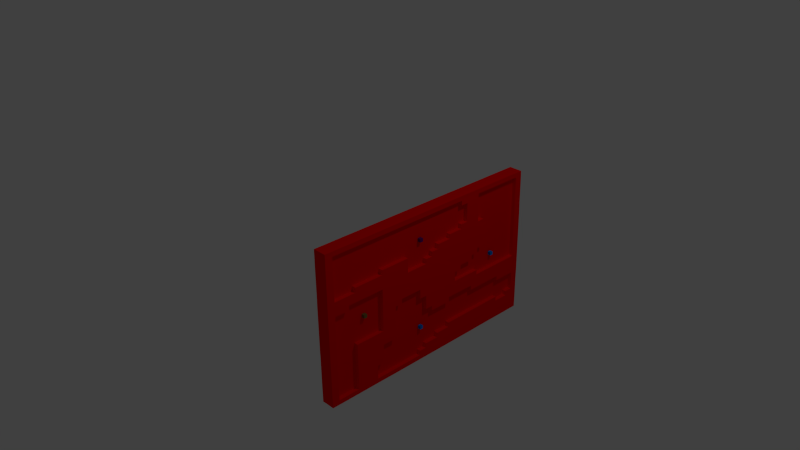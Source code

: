 # Source: firstTest_1.blend  (saved by Blender 2.69.0; exported with 4.5.12 LTS)
import bpy
from mathutils import Matrix  # noqa: F401  (used for matrix-valued properties, if any)

bpy.ops.wm.read_factory_settings(use_empty=True)
scene = bpy.context.scene
scene.name = 'Scene'

# ---- collections
col_collection_1 = bpy.data.collections.new('Collection 1'); scene.collection.children.link(col_collection_1)

# ---- materials (node trees are filled in below, after node groups)
mat_redmars = bpy.data.materials.new('redmars')
mat_redmars.alpha_threshold = 0.0
mat_redmars.use_transparent_shadow = False
mat_redmars.diffuse_color = (0.95, 0.0, 0.0, 1.0)
mat_redmars.roughness = 0.5
mat_redmars.specular_intensity = 0.0
mat_redmars.line_color = (0.0, 0.0, 0.0, 1.0)
mat_sojourner = bpy.data.materials.new('Sojourner')
mat_sojourner.alpha_threshold = 0.0
mat_sojourner.use_transparent_shadow = False
mat_sojourner.diffuse_color = (0.1304, 0.0, 0.15, 1.0)
mat_sojourner.roughness = 0.5
mat_sojourner.specular_intensity = 0.0
mat_sojourner.line_color = (0.0, 0.0, 0.0, 1.0)
mat_spirit = bpy.data.materials.new('Spirit')
mat_spirit.alpha_threshold = 0.0
mat_spirit.use_transparent_shadow = False
mat_spirit.diffuse_color = (0.0, 0.1837, 0.8, 1.0)
mat_spirit.roughness = 0.5
mat_spirit.specular_intensity = 0.0
mat_spirit.line_color = (0.0, 0.0, 0.0, 1.0)
mat_opportunity = bpy.data.materials.new('Opportunity')
mat_opportunity.alpha_threshold = 0.0
mat_opportunity.use_transparent_shadow = False
mat_opportunity.diffuse_color = (0.0, 0.2, 0.8, 1.0)
mat_opportunity.roughness = 0.5
mat_opportunity.specular_intensity = 0.0
mat_opportunity.line_color = (0.0, 0.0, 0.0, 1.0)
mat_curiosity = bpy.data.materials.new('Curiosity')
mat_curiosity.alpha_threshold = 0.0
mat_curiosity.use_transparent_shadow = False
mat_curiosity.diffuse_color = (0.2, 0.1435, 0.03883, 1.0)
mat_curiosity.roughness = 0.5
mat_curiosity.specular_intensity = 0.0
mat_curiosity.line_color = (0.0, 0.0, 0.0, 1.0)

# ---- material node trees

# ---- world
world_world = bpy.data.worlds.new('World'); scene.world = world_world
world_world.color = (0.05088, 0.05088, 0.05088)
world_world.use_sun_shadow = False
world_world.sun_shadow_jitter_overblur = 0.0
world_world.cycles.sampling_method = 'MANUAL'
world_world.cycles.sample_map_resolution = 256

# ---- cameras
cam_camera = bpy.data.cameras.new('Camera')
cam_camera.clip_end = 100.0
cam_camera.lens = 35.0
cam_camera.sensor_width = 32.0
cam_camera.sensor_height = 18.0
cam_camera.ortho_scale = 7.314
cam_camera.dof.focus_distance = 0.0
cam_camera.dof.aperture_fstop = 128.0

# ---- lights
light_lamp = bpy.data.lights.new('Lamp', 'POINT')
light_lamp.transmission_factor = 0.0
light_lamp.cutoff_distance = 30.0
light_lamp.energy = 100.0
light_lamp.shadow_buffer_clip_start = 1.001
light_lamp.shadow_soft_size = 0.1
light_lamp.shadow_maximum_resolution = 0.006
light_lamp.use_absolute_resolution = True
light_lamp.cycles.use_multiple_importance_sampling = False

# ---- meshes
me_cube_008 = bpy.data.meshes.new('Cube.008')
me_cube_008.from_pydata([(1.004, -4.48e-07, 0.5017), (1.003, -0.5014, 0.5014), (1.003, -4.928e-07, 0.7522), (1.003, -0.7518, 0.5009), (1.004, -0.2507, 0.5015), (1.003, -0.5009, 0.7518), (1.002, -0.7513, 0.7513), (1.003, 0.2505, 0.752), (1.003, -0.2505, 0.752), (1.003, -5.151e-07, 0.8772), (1.002, -0.8768, 0.5007), (1.004, -0.1253, 0.5016), (1.003, -0.5012, 0.6266), (1.004, 0.1253, 0.5016), (1.004, -4.255e-07, 0.3763), (1.004, -4.704e-07, 0.6269), (1.003, -0.6266, 0.5012), (1.004, -0.376, 0.5015), (1.002, -0.5007, 0.8768), (1.002, -0.8763, 0.7509), (1.003, -0.6261, 0.7515), (1.003, -0.7515, 0.6261), (1.002, -0.7509, 0.8763), (1.003, 0.1252, 0.7521), (1.003, 0.3757, 0.7519), (1.003, 0.2506, 0.6268), (1.003, 0.2504, 0.877), (1.003, -0.7519, 0.3757), (1.004, -0.2507, 0.3762), (1.003, -0.3757, 0.7519), (1.003, -0.1252, 0.7521), (1.003, -0.2506, 0.6268), (1.003, -0.2504, 0.877), (1.001, -0.8759, 0.8759), (1.003, 0.1252, 0.8771), (1.002, -0.8769, 0.3755), (1.002, -0.3755, 0.8769), (1.002, -0.8766, 0.6258), (1.003, -0.6264, 0.6264), (1.002, -0.6258, 0.8766), (1.004, 0.1253, 0.6269), (1.003, 0.3759, 0.6267), (1.002, 0.3755, 0.8769), (1.004, -0.1254, 0.3762), (1.003, -0.3759, 0.6267), (1.004, -0.1253, 0.6269), (1.003, -0.1252, 0.8771), (1.002, -5.262e-07, 0.9397), (1.002, -0.9392, 0.5006), (1.004, -0.06267, 0.5017), (1.003, -0.5013, 0.564), (1.004, 0.06267, 0.5017), (1.004, -4.367e-07, 0.439), (1.004, -4.592e-07, 0.5643), (1.003, -0.564, 0.5013), (1.004, -0.4387, 0.5014), (1.004, -0.5014, 0.4387), (1.002, -0.5006, 0.9392), (1.001, -0.9387, 0.7507), (1.003, -0.5635, 0.7517), (1.003, -0.7517, 0.5635), (1.002, -0.7511, 0.8138), (1.003, 0.06262, 0.7521), (1.004, 0.2506, 0.5642), (1.003, 0.2504, 0.8145), (1.004, -0.2508, 0.3135), (1.003, -0.4383, 0.7518), (1.003, -0.06262, 0.7521), (1.004, -0.2506, 0.5642), (1.003, -0.2504, 0.8145), (1.003, -5.039e-07, 0.8147), (1.003, -0.8143, 0.5008), (1.004, -0.188, 0.5016), (1.003, -0.5011, 0.6892), (1.004, 0.188, 0.5016), (1.004, -4.816e-07, 0.6896), (1.003, -0.6892, 0.5011), (1.004, -0.3134, 0.5015), (1.003, -0.5008, 0.8143), (1.002, -0.8138, 0.7511), (1.002, -0.6887, 0.7514), (1.002, -0.7514, 0.6887), (1.001, -0.7507, 0.9387), (1.003, 0.1879, 0.752), (1.003, 0.3131, 0.7519), (1.003, 0.2505, 0.6894), (1.002, 0.2503, 0.9395), (1.003, -0.7518, 0.4383), (1.004, -0.2507, 0.4389), (1.003, -0.3131, 0.7519), (1.003, -0.1879, 0.752), (1.003, -0.2505, 0.6894), (1.002, -0.2503, 0.9395), (1.001, -0.9383, 0.8756), (1.002, -0.8134, 0.8761), (1.002, -0.8761, 0.8134), (1.001, -0.8756, 0.9383), (1.003, 0.06259, 0.8772), (1.003, 0.1878, 0.8771), (1.003, 0.1252, 0.8146), (1.002, 0.1251, 0.9396), (1.002, -0.9393, 0.3754), (1.003, -0.8144, 0.3756), (1.002, -0.8769, 0.4381), (1.002, -0.4381, 0.8769), (1.003, -0.3129, 0.877), (1.003, -0.3756, 0.8144), (1.002, -0.3754, 0.9393), (1.002, -0.939, 0.6256), (1.002, -0.814, 0.626), (1.002, -0.8767, 0.5633), (1.002, -0.8764, 0.6883), (1.003, -0.6889, 0.6262), (1.003, -0.5638, 0.6265), (1.003, -0.6265, 0.5638), (1.003, -0.6262, 0.6889), (1.002, -0.6883, 0.8764), (1.002, -0.5633, 0.8767), (1.002, -0.626, 0.814), (1.002, -0.6256, 0.939), (1.004, 0.06265, 0.6269), (1.004, 0.1879, 0.6268), (1.004, 0.1253, 0.5642), (1.003, 0.1253, 0.6895), (1.003, 0.3132, 0.6267), (1.003, 0.3758, 0.6893), (1.003, 0.3129, 0.877), (1.003, 0.3756, 0.8144), (1.003, -0.6266, 0.4385), (1.004, -0.1881, 0.3762), (1.004, -0.06268, 0.3762), (1.004, -0.1254, 0.3135), (1.004, -0.1254, 0.4389), (1.003, -0.4385, 0.6266), (1.003, -0.3132, 0.6267), (1.003, -0.376, 0.5641), (1.003, -0.3758, 0.6893), (1.004, -0.1879, 0.6268), (1.004, -0.06265, 0.6269), (1.004, -0.1253, 0.5642), (1.003, -0.1253, 0.6895), (1.003, -0.1878, 0.8771), (1.003, -0.06259, 0.8772), (1.003, -0.1252, 0.8146), (1.002, -0.1252, 0.9396), (1.001, -0.9381, 0.9381), (1.002, 0.06257, 0.9396), (1.002, -0.9393, 0.438), (1.002, -0.438, 0.9393), (1.004, 0.06268, 0.439), (1.002, -0.9389, 0.6882), (1.003, -0.6888, 0.6888), (1.002, -0.6882, 0.9389), (1.004, 0.06263, 0.6895), (1.003, 0.3132, 0.6893), (1.002, 0.3129, 0.9394), (1.003, -0.6892, 0.4384), (1.004, -0.188, 0.4389), (1.003, -0.4384, 0.6892), (1.003, -0.1879, 0.6894), (1.002, -0.1877, 0.9395), (1.001, -0.9385, 0.8132), (1.002, -0.8136, 0.8136), (1.001, -0.8132, 0.9385), (1.003, 0.0626, 0.8147), (1.003, 0.1878, 0.8146), (1.002, 0.1877, 0.9395), (1.003, -0.8144, 0.4382), (1.003, -0.4382, 0.8144), (1.003, -0.313, 0.8145), (1.002, -0.3129, 0.9394), (1.002, -0.9391, 0.5631), (1.002, -0.8142, 0.5634), (1.002, -0.8139, 0.6885), (1.003, -0.6891, 0.5636), (1.003, -0.5639, 0.5639), (1.003, -0.5636, 0.6891), (1.002, -0.6885, 0.8139), (1.002, -0.5634, 0.8142), (1.002, -0.5631, 0.9391), (1.004, 0.06266, 0.5643), (1.004, 0.188, 0.5642), (1.003, 0.1879, 0.6894), (1.004, 0.3133, 0.5641), (1.003, 0.313, 0.8145), (1.003, -0.564, 0.4386), (1.004, -0.1881, 0.3135), (1.004, -0.06269, 0.3135), (1.004, -0.06268, 0.439), (1.003, -0.4386, 0.564), (1.004, -0.3133, 0.5641), (1.003, -0.3132, 0.6893), (1.004, -0.188, 0.5642), (1.004, -0.06266, 0.5643), (1.004, -0.06263, 0.6895), (1.003, -0.1878, 0.8146), (1.003, -0.0626, 0.8147), (1.002, -0.06258, 0.9396)], [], [(149, 51, 0, 52), (151, 80, 6, 81), (153, 62, 2, 75), (154, 84, 7, 85), (156, 76, 3, 87), (157, 72, 4, 88), (158, 66, 5, 73), (159, 90, 8, 91), (162, 94, 33, 95), (164, 97, 9, 70), (165, 98, 34, 99), (167, 71, 10, 103), (168, 104, 18, 78), (169, 105, 36, 106), (172, 109, 37, 110), (173, 79, 19, 111), (174, 112, 21, 60), (175, 113, 38, 114), (176, 59, 20, 115), (177, 116, 22, 61), (178, 117, 39, 118), (180, 120, 15, 53), (181, 121, 40, 122), (182, 83, 23, 123), (183, 124, 25, 63), (184, 126, 26, 64), (185, 54, 16, 128), (186, 129, 28, 65), (187, 130, 43, 131), (188, 49, 11, 132), (189, 133, 12, 50), (190, 134, 44, 135), (191, 89, 29, 136), (192, 137, 31, 68), (193, 138, 45, 139), (194, 67, 30, 140), (195, 141, 32, 69), (196, 142, 46, 143), (33, 96, 145, 93), (97, 146, 47, 9), (34, 100, 146, 97), (35, 103, 147, 101), (103, 10, 48, 147), (104, 148, 57, 18), (36, 107, 148, 104), (37, 111, 150, 108), (111, 19, 58, 150), (112, 151, 81, 21), (38, 115, 151, 112), (115, 20, 80, 151), (116, 152, 82, 22), (39, 119, 152, 116), (120, 153, 75, 15), (40, 123, 153, 120), (123, 23, 62, 153), (124, 154, 85, 25), (41, 125, 154, 124), (125, 24, 84, 154), (126, 155, 86, 26), (128, 16, 76, 156), (129, 157, 88, 28), (43, 132, 157, 129), (132, 11, 72, 157), (133, 158, 73, 12), (44, 136, 158, 133), (136, 29, 66, 158), (137, 159, 91, 31), (45, 140, 159, 137), (140, 30, 90, 159), (141, 160, 92, 32), (46, 144, 160, 141), (19, 95, 161, 58), (95, 33, 93, 161), (79, 162, 95, 19), (6, 61, 162, 79), (61, 22, 94, 162), (94, 163, 96, 33), (22, 82, 163, 94), (62, 164, 70, 2), (23, 99, 164, 62), (99, 34, 97, 164), (83, 165, 99, 23), (7, 64, 165, 83), (64, 26, 98, 165), (98, 166, 100, 34), (26, 86, 166, 98), (102, 167, 103, 35), (27, 87, 167, 102), (87, 3, 71, 167), (66, 168, 78, 5), (29, 106, 168, 66), (106, 36, 104, 168), (89, 169, 106, 29), (8, 69, 169, 89), (69, 32, 105, 169), (105, 170, 107, 36), (32, 92, 170, 105), (10, 110, 171, 48), (110, 37, 108, 171), (71, 172, 110, 10), (3, 60, 172, 71), (60, 21, 109, 172), (109, 173, 111, 37), (21, 81, 173, 109), (81, 6, 79, 173), (76, 174, 60, 3), (16, 114, 174, 76), (114, 38, 112, 174), (54, 175, 114, 16), (1, 50, 175, 54), (50, 12, 113, 175), (113, 176, 115, 38), (12, 73, 176, 113), (73, 5, 59, 176), (80, 177, 61, 6), (20, 118, 177, 80), (118, 39, 116, 177), (59, 178, 118, 20), (5, 78, 178, 59), (78, 18, 117, 178), (117, 179, 119, 39), (18, 57, 179, 117), (51, 180, 53, 0), (13, 122, 180, 51), (122, 40, 120, 180), (74, 181, 122, 13), (63, 25, 121, 181), (121, 182, 123, 40), (25, 85, 182, 121), (85, 7, 83, 182), (84, 184, 64, 7), (24, 127, 184, 84), (127, 42, 126, 184), (56, 1, 54, 185), (131, 43, 129, 186), (130, 188, 132, 43), (14, 52, 188, 130), (52, 0, 49, 188), (55, 189, 50, 1), (17, 135, 189, 55), (135, 44, 133, 189), (77, 190, 135, 17), (4, 68, 190, 77), (68, 31, 134, 190), (134, 191, 136, 44), (31, 91, 191, 134), (91, 8, 89, 191), (72, 192, 68, 4), (11, 139, 192, 72), (139, 45, 137, 192), (49, 193, 139, 11), (0, 53, 193, 49), (53, 15, 138, 193), (138, 194, 140, 45), (15, 75, 194, 138), (75, 2, 67, 194), (90, 195, 69, 8), (30, 143, 195, 90), (143, 46, 141, 195), (67, 196, 143, 30), (2, 70, 196, 67), (70, 9, 142, 196), (142, 197, 144, 46), (9, 47, 197, 142)])
me_cube_008.materials.append(mat_redmars)
me_cube_008.use_remesh_preserve_volume = False
me_cube_008.use_remesh_preserve_attributes = False
me_cube_008.use_mirror_vertex_groups = False
me_cube_008.update()
me_cube_007 = bpy.data.meshes.new('Cube.007')
me_cube_007.from_pydata([(1.004, 0.5017, 4.372e-10), (1.003, 0.7522, 4.608e-10), (1.005, 0.2509, 3.845e-10), (1.003, 0.7518, 0.5009), (1.003, 0.5009, 0.7518), (1.003, 0.752, 0.2505), (1.002, 0.7513, 0.7513), (1.003, 0.8772, 4.509e-10), (1.002, 0.8768, 0.5007), (1.004, 0.5016, 0.1253), (1.003, 0.5012, 0.6266), (1.004, 0.6269, 4.49e-10), (1.004, 0.3763, 4.109e-10), (1.004, 0.5016, -0.1253), (1.003, 0.6266, 0.5012), (1.002, 0.5007, 0.8768), (1.004, 0.2508, -0.1254), (1.003, 0.7521, -0.1252), (1.003, 0.6268, 0.2506), (1.003, 0.877, 0.2504), (1.003, 0.7521, 0.1252), (1.003, 0.7519, 0.3757), (1.003, 0.6261, 0.7515), (1.002, 0.8763, 0.7509), (1.003, 0.7515, 0.6261), (1.002, 0.7509, 0.8763), (1.004, 0.6269, -0.1253), (1.003, 0.6267, 0.3759), (1.002, 0.6258, 0.8766), (1.004, 0.3762, -0.1254), (1.003, 0.8771, -0.1252), (1.004, 0.6269, 0.1253), (1.003, 0.8771, 0.1252), (1.002, 0.8769, 0.3755), (1.003, 0.6264, 0.6264), (1.002, 0.8766, 0.6258), (1.001, 0.8759, 0.8759), (1.002, 0.9397, 4.461e-10), (1.002, 0.9392, 0.5006), (1.004, 0.5017, 0.06267), (1.003, 0.5013, 0.564), (1.004, 0.5643, 4.431e-10), (1.004, 0.439, 4.24e-10), (1.004, 0.5017, -0.06267), (1.003, 0.564, 0.5013), (1.002, 0.5006, 0.9392), (1.003, 0.752, -0.1879), (1.004, 0.5642, 0.2506), (1.002, 0.9395, 0.2503), (1.003, 0.7521, 0.06262), (1.003, 0.7519, 0.3131), (1.003, 0.5635, 0.7517), (1.001, 0.9387, 0.7507), (1.003, 0.7517, 0.5635), (1.002, 0.7511, 0.8138), (1.003, 0.8147, 4.558e-10), (1.003, 0.8143, 0.5008), (1.004, 0.5016, 0.188), (1.003, 0.5011, 0.6892), (1.004, 0.6896, 4.549e-10), (1.004, 0.3136, 3.977e-10), (1.004, 0.5016, -0.188), (1.003, 0.6892, 0.5011), (1.003, 0.5008, 0.8143), (1.004, 0.2508, -0.06269), (1.003, 0.7521, -0.06262), (1.003, 0.6894, 0.2505), (1.003, 0.8145, 0.2504), (1.003, 0.752, 0.1879), (1.003, 0.7518, 0.4383), (1.002, 0.6887, 0.7514), (1.002, 0.8138, 0.7511), (1.002, 0.7514, 0.6887), (1.001, 0.7507, 0.9387), (1.004, 0.5642, -0.1253), (1.003, 0.6895, -0.1253), (1.004, 0.6268, -0.1879), (1.004, 0.6269, -0.06265), (1.003, 0.5641, 0.376), (1.003, 0.6893, 0.3758), (1.003, 0.6267, 0.3132), (1.003, 0.6266, 0.4385), (1.002, 0.5633, 0.8767), (1.002, 0.6883, 0.8764), (1.002, 0.626, 0.814), (1.002, 0.6256, 0.939), (1.004, 0.3135, -0.1254), (1.004, 0.4389, -0.1254), (1.004, 0.3762, -0.06268), (1.003, 0.8146, -0.1252), (1.002, 0.9396, -0.1251), (1.003, 0.8771, -0.1878), (1.003, 0.8772, -0.06259), (1.004, 0.4389, 0.1254), (1.004, 0.3762, 0.06268), (1.004, 0.5642, 0.1253), (1.003, 0.6895, 0.1253), (1.004, 0.6269, 0.06265), (1.004, 0.6268, 0.1879), (1.003, 0.8146, 0.1252), (1.002, 0.9396, 0.1251), (1.003, 0.8772, 0.06259), (1.003, 0.8771, 0.1878), (1.003, 0.8144, 0.3756), (1.002, 0.9393, 0.3754), (1.003, 0.877, 0.3129), (1.002, 0.8769, 0.4381), (1.003, 0.5638, 0.6265), (1.003, 0.6889, 0.6262), (1.003, 0.6265, 0.5638), (1.003, 0.6262, 0.6889), (1.002, 0.814, 0.626), (1.002, 0.939, 0.6256), (1.002, 0.8767, 0.5633), (1.002, 0.8764, 0.6883), (1.002, 0.8134, 0.8761), (1.001, 0.9383, 0.8756), (1.002, 0.8761, 0.8134), (1.001, 0.8756, 0.9383), (1.004, 0.5643, -0.06266), (1.003, 0.564, 0.4386), (1.002, 0.5631, 0.9391), (1.004, 0.3135, -0.06269), (1.003, 0.8147, -0.0626), (1.004, 0.5642, 0.188), (1.003, 0.8146, 0.1878), (1.003, 0.8144, 0.4382), (1.003, 0.5636, 0.6891), (1.002, 0.8139, 0.6885), (1.001, 0.8132, 0.9385), (1.004, 0.5642, -0.188), (1.003, 0.6894, -0.1879), (1.004, 0.6895, -0.06263), (1.004, 0.5641, 0.3133), (1.003, 0.6893, 0.3132), (1.003, 0.6892, 0.4384), (1.002, 0.5634, 0.8142), (1.002, 0.6885, 0.8139), (1.002, 0.6882, 0.9389), (1.004, 0.439, -0.06268), (1.003, 0.8146, -0.1878), (1.002, 0.9395, -0.1877), (1.002, 0.9396, -0.06257), (1.004, 0.3135, 0.06269), (1.004, 0.439, 0.06268), (1.004, 0.5643, 0.06266), (1.004, 0.6895, 0.06263), (1.003, 0.6894, 0.1879), (1.003, 0.8147, 0.0626), (1.002, 0.9396, 0.06257), (1.002, 0.9395, 0.1877), (1.003, 0.8145, 0.313), (1.002, 0.9394, 0.3129), (1.002, 0.9393, 0.438), (1.003, 0.5639, 0.5639), (1.003, 0.6891, 0.5636), (1.003, 0.6888, 0.6888), (1.002, 0.8142, 0.5634), (1.002, 0.9391, 0.5631), (1.002, 0.9389, 0.6882), (1.002, 0.8136, 0.8136), (1.001, 0.9385, 0.8132), (1.001, 0.9381, 0.9381)], [], [(119, 41, 0, 43), (122, 60, 2, 64), (123, 55, 1, 65), (125, 67, 5, 68), (126, 56, 3, 69), (127, 51, 4, 58), (128, 71, 6, 72), (130, 74, 13, 61), (131, 75, 26, 76), (132, 59, 11, 77), (134, 79, 27, 80), (135, 62, 14, 81), (136, 82, 15, 63), (137, 83, 28, 84), (139, 42, 12, 88), (140, 89, 17, 46), (141, 90, 30, 91), (142, 37, 7, 92), (145, 95, 9, 39), (146, 96, 31, 97), (147, 66, 18, 98), (148, 99, 20, 49), (149, 100, 32, 101), (150, 48, 19, 102), (151, 103, 21, 50), (152, 104, 33, 105), (153, 38, 8, 106), (154, 107, 10, 40), (155, 108, 34, 109), (156, 70, 22, 110), (157, 111, 24, 53), (158, 112, 35, 113), (159, 52, 23, 114), (160, 115, 25, 54), (161, 116, 36, 117), (74, 119, 43, 13), (26, 77, 119, 74), (77, 11, 41, 119), (27, 81, 120, 78), (81, 14, 44, 120), (82, 121, 45, 15), (28, 85, 121, 82), (86, 122, 64, 16), (29, 88, 122, 86), (88, 12, 60, 122), (89, 123, 65, 17), (30, 92, 123, 89), (92, 7, 55, 123), (95, 124, 57, 9), (31, 98, 124, 95), (98, 18, 47, 124), (99, 125, 68, 20), (32, 102, 125, 99), (102, 19, 67, 125), (103, 126, 69, 21), (33, 106, 126, 103), (106, 8, 56, 126), (107, 127, 58, 10), (34, 110, 127, 107), (110, 22, 51, 127), (111, 128, 72, 24), (35, 114, 128, 111), (114, 23, 71, 128), (115, 129, 73, 25), (36, 118, 129, 115), (76, 26, 74, 130), (46, 17, 75, 131), (75, 132, 77, 26), (17, 65, 132, 75), (65, 1, 59, 132), (18, 80, 133, 47), (80, 27, 78, 133), (66, 134, 80, 18), (5, 50, 134, 66), (50, 21, 79, 134), (79, 135, 81, 27), (21, 69, 135, 79), (69, 3, 62, 135), (51, 136, 63, 4), (22, 84, 136, 51), (84, 28, 82, 136), (70, 137, 84, 22), (6, 54, 137, 70), (54, 25, 83, 137), (83, 138, 85, 28), (25, 73, 138, 83), (87, 139, 88, 29), (13, 43, 139, 87), (43, 0, 42, 139), (91, 30, 89, 140), (90, 142, 92, 30), (12, 94, 143, 60), (42, 144, 94, 12), (0, 39, 144, 42), (39, 9, 93, 144), (41, 145, 39, 0), (11, 97, 145, 41), (97, 31, 95, 145), (59, 146, 97, 11), (1, 49, 146, 59), (49, 20, 96, 146), (96, 147, 98, 31), (20, 68, 147, 96), (68, 5, 66, 147), (55, 148, 49, 1), (7, 101, 148, 55), (101, 32, 99, 148), (37, 149, 101, 7), (100, 150, 102, 32), (67, 151, 50, 5), (19, 105, 151, 67), (105, 33, 103, 151), (48, 152, 105, 19), (104, 153, 106, 33), (14, 109, 154, 44), (109, 34, 107, 154), (62, 155, 109, 14), (3, 53, 155, 62), (53, 24, 108, 155), (108, 156, 110, 34), (24, 72, 156, 108), (72, 6, 70, 156), (56, 157, 53, 3), (8, 113, 157, 56), (113, 35, 111, 157), (38, 158, 113, 8), (112, 159, 114, 35), (71, 160, 54, 6), (23, 117, 160, 71), (117, 36, 115, 160), (52, 161, 117, 23), (116, 162, 118, 36)])
me_cube_007.materials.append(mat_redmars)
me_cube_007.use_remesh_preserve_volume = False
me_cube_007.use_remesh_preserve_attributes = False
me_cube_007.use_mirror_vertex_groups = False
me_cube_007.update()
me_cube_006 = bpy.data.meshes.new('Cube.006')
me_cube_006.from_pydata([(1.004, -2.091e-07, -0.5017), (1.003, -0.5014, -0.5014), (1.003, 0.5014, -0.5014), (1.003, -1.345e-07, -0.7522), (1.005, -0.2509, 2.479e-10), (1.004, -0.2507, -0.5015), (1.003, -0.5009, -0.7518), (1.004, 0.2507, -0.5015), (1.003, 0.7518, -0.5009), (1.003, -0.2505, -0.752), (1.004, -0.2508, -0.2508), (1.002, 0.7513, -0.7513), (1.005, -0.1254, 2.899e-10), (1.004, -0.1253, -0.5016), (1.002, -0.5007, -0.8768), (1.004, 0.1253, -0.5016), (1.002, 0.8768, -0.5007), (1.004, 0.5015, -0.376), (1.004, -1.718e-07, -0.6269), (1.004, -2.463e-07, -0.3763), (1.004, -0.376, -0.5015), (1.003, -0.5012, -0.6266), (1.004, 0.376, -0.5015), (1.003, 0.6266, -0.5012), (1.003, 0.5012, -0.6266), (1.004, 0.2507, -0.3762), (1.003, -0.3757, -0.7519), (1.003, -0.1252, -0.7521), (1.003, -0.2504, -0.877), (1.003, -0.2506, -0.6268), (1.004, -0.3762, -0.2507), (1.004, -0.1254, -0.2508), (1.004, -0.2507, -0.3762), (1.004, -0.2508, -0.1254), (1.003, 0.1252, -0.7521), (1.003, 0.2506, -0.6268), (1.002, 0.8763, -0.7509), (1.003, 0.7515, -0.6261), (1.003, 0.7519, -0.3757), (1.003, -0.3759, -0.6267), (1.004, -0.3762, -0.1254), (1.004, 0.1253, -0.6269), (1.003, 0.6264, -0.6264), (1.004, 0.1254, -0.3762), (1.004, 0.3761, -0.3761), (1.002, -0.3755, -0.8769), (1.003, -0.1252, -0.8771), (1.004, -0.1253, -0.6269), (1.004, -0.3761, -0.3761), (1.004, -0.1254, -0.3762), (1.005, -0.1254, -0.1254), (1.003, 0.3759, -0.6267), (1.002, 0.8766, -0.6258), (1.003, 0.6267, -0.3759), (1.004, -0.06267, -0.5017), (1.002, -0.5006, -0.9392), (1.004, 0.06267, -0.5017), (1.002, 0.9392, -0.5006), (1.004, 0.5014, -0.4387), (1.004, -1.904e-07, -0.5643), (1.004, -2.277e-07, -0.439), (1.004, -0.4387, -0.5014), (1.003, -0.5013, -0.564), (1.004, 0.4387, -0.5014), (1.003, 0.564, -0.5013), (1.003, 0.5013, -0.564), (1.004, 0.2507, -0.4389), (1.003, -0.5635, -0.7517), (1.003, -0.4383, -0.7518), (1.003, -0.06262, -0.7521), (1.002, -0.2503, -0.9395), (1.003, -0.2505, -0.6894), (1.004, -0.06269, -0.2508), (1.004, -0.2507, -0.4389), (1.004, -0.2508, -0.1881), (1.003, 0.06262, -0.7521), (1.003, 0.2505, -0.6894), (1.002, 0.7514, -0.6887), (1.003, 0.7518, -0.4383), (1.003, -1.158e-07, -0.8147), (1.005, -0.1881, 2.689e-10), (1.004, -0.188, -0.5016), (1.003, -0.5008, -0.8143), (1.004, 0.188, -0.5016), (1.003, 0.8143, -0.5008), (1.004, -1.531e-07, -0.6896), (1.004, -0.3136, 2.269e-10), (1.004, -2.65e-07, -0.3136), (1.004, -0.3134, -0.5015), (1.003, -0.5011, -0.6892), (1.004, 0.3134, -0.5015), (1.003, 0.6892, -0.5011), (1.003, 0.5011, -0.6892), (1.004, 0.2508, -0.3135), (1.003, -0.3131, -0.7519), (1.003, -0.1879, -0.752), (1.003, -0.2504, -0.8145), (1.004, -0.2506, -0.5642), (1.004, -0.3135, -0.2508), (1.004, -0.1881, -0.2508), (1.004, -0.2508, -0.3135), (1.004, -0.2508, -0.06269), (1.003, 0.1879, -0.752), (1.004, 0.2506, -0.5642), (1.002, 0.8138, -0.7511), (1.003, 0.7517, -0.5635), (1.003, -0.4385, -0.6266), (1.003, -0.3132, -0.6267), (1.003, -0.3758, -0.6893), (1.003, -0.376, -0.5641), (1.004, -0.3135, -0.1254), (1.004, -0.3762, -0.1881), (1.004, -0.3762, -0.06268), (1.004, 0.06265, -0.6269), (1.004, 0.1879, -0.6268), (1.003, 0.1253, -0.6895), (1.004, 0.1253, -0.5642), (1.003, 0.5638, -0.6265), (1.003, 0.6889, -0.6262), (1.003, 0.6262, -0.6889), (1.003, 0.6265, -0.5638), (1.004, 0.06268, -0.3762), (1.004, 0.1881, -0.3762), (1.004, 0.1254, -0.4389), (1.004, 0.3134, -0.3761), (1.004, 0.4388, -0.3761), (1.004, 0.3761, -0.4388), (1.004, 0.3761, -0.3134), (1.002, -0.5633, -0.8767), (1.002, -0.4381, -0.8769), (1.003, -0.3129, -0.877), (1.002, -0.3754, -0.9393), (1.003, -0.3756, -0.8144), (1.003, -0.1878, -0.8771), (1.003, -0.1252, -0.8146), (1.004, -0.1879, -0.6268), (1.004, -0.06265, -0.6269), (1.003, -0.1253, -0.6895), (1.004, -0.1253, -0.5642), (1.004, -0.3134, -0.3761), (1.004, -0.3761, -0.4388), (1.004, -0.3761, -0.3134), (1.004, -0.1881, -0.3762), (1.004, -0.06268, -0.3762), (1.004, -0.1254, -0.4389), (1.004, -0.1254, -0.3135), (1.004, -0.1881, -0.1254), (1.005, -0.0627, -0.1254), (1.004, -0.1254, -0.1881), (1.005, -0.1254, -0.0627), (1.003, 0.3132, -0.6267), (1.003, 0.4385, -0.6266), (1.003, 0.3758, -0.6893), (1.003, 0.376, -0.5641), (1.002, 0.814, -0.626), (1.002, 0.939, -0.6256), (1.002, 0.8764, -0.6883), (1.002, 0.8767, -0.5633), (1.003, 0.5641, -0.376), (1.003, 0.6893, -0.3758), (1.003, 0.6266, -0.4385), (1.002, 0.8769, -0.4381), (1.003, -0.4386, -0.564), (1.004, 0.06266, -0.5643), (1.003, 0.5639, -0.5639), (1.004, 0.3134, -0.3134), (1.003, -0.4382, -0.8144), (1.003, -0.1878, -0.8146), (1.004, -0.188, -0.5642), (1.004, -0.1881, -0.3135), (1.005, -0.1881, -0.0627), (1.003, 0.0626, -0.8147), (1.004, 0.3133, -0.5641), (1.002, 0.8142, -0.5634), (1.003, -0.4384, -0.6892), (1.003, -0.3132, -0.6893), (1.004, -0.3133, -0.5641), (1.004, -0.3135, -0.1881), (1.004, -0.3135, -0.06269), (1.004, 0.06263, -0.6895), (1.003, 0.1879, -0.6894), (1.004, 0.188, -0.5642), (1.003, 0.5636, -0.6891), (1.003, 0.6888, -0.6888), (1.003, 0.6891, -0.5636), (1.004, 0.06268, -0.439), (1.004, 0.188, -0.4389), (1.004, 0.1881, -0.3135), (1.004, 0.3134, -0.4388), (1.004, 0.4388, -0.4388), (1.004, 0.4388, -0.3134), (1.002, -0.5631, -0.9391), (1.002, -0.5634, -0.8142), (1.002, -0.438, -0.9393), (1.002, -0.3129, -0.9394), (1.003, -0.313, -0.8145), (1.002, -0.1877, -0.9395), (1.003, -0.0626, -0.8147), (1.003, -0.1879, -0.6894), (1.004, -0.06263, -0.6895), (1.004, -0.06266, -0.5643), (1.004, -0.3134, -0.4388), (1.004, -0.3134, -0.3134), (1.004, -0.188, -0.4389), (1.004, -0.06268, -0.439), (1.004, -0.06269, -0.3135), (1.004, -0.1881, -0.1881), (1.005, -0.0627, -0.1881), (1.003, 0.3132, -0.6893), (1.003, 0.4384, -0.6892), (1.003, 0.4386, -0.564), (1.002, 0.8139, -0.6885), (1.002, 0.9389, -0.6882), (1.002, 0.9391, -0.5631), (1.003, 0.564, -0.4386), (1.003, 0.6892, -0.4384), (1.003, 0.8144, -0.4382), (1.002, 0.9393, -0.438)], [], [(162, 61, 1, 62), (163, 56, 0, 59), (164, 64, 2, 65), (166, 68, 6, 82), (167, 95, 9, 96), (168, 81, 5, 97), (169, 99, 10, 100), (170, 80, 4, 101), (171, 75, 3, 79), (172, 90, 7, 103), (173, 84, 8, 105), (174, 106, 21, 89), (175, 107, 39, 108), (176, 88, 20, 109), (177, 110, 40, 111), (179, 113, 18, 85), (180, 114, 41, 115), (181, 83, 15, 116), (182, 117, 24, 92), (183, 118, 42, 119), (184, 91, 23, 120), (185, 121, 19, 60), (186, 122, 43, 123), (188, 124, 25, 66), (189, 125, 44, 126), (193, 129, 14, 55), (194, 130, 45, 131), (195, 94, 26, 132), (196, 133, 28, 70), (197, 69, 27, 134), (198, 135, 29, 71), (199, 136, 47, 137), (200, 54, 13, 138), (201, 139, 48, 140), (202, 98, 30, 141), (203, 142, 32, 73), (204, 143, 49, 144), (205, 72, 31, 145), (206, 146, 33, 74), (207, 147, 50, 148), (208, 150, 35, 76), (209, 151, 51, 152), (210, 63, 22, 153), (211, 154, 37, 77), (212, 155, 52, 156), (213, 57, 16, 157), (214, 158, 17, 58), (215, 159, 53, 160), (106, 162, 62, 21), (39, 109, 162, 106), (109, 20, 61, 162), (113, 163, 59, 18), (41, 116, 163, 113), (116, 15, 56, 163), (117, 164, 65, 24), (42, 120, 164, 117), (120, 23, 64, 164), (124, 165, 93, 25), (44, 127, 165, 124), (129, 166, 82, 14), (45, 132, 166, 129), (132, 26, 68, 166), (133, 167, 96, 28), (46, 134, 167, 133), (134, 27, 95, 167), (135, 168, 97, 29), (47, 138, 168, 135), (138, 13, 81, 168), (142, 169, 100, 32), (49, 145, 169, 142), (145, 31, 99, 169), (146, 170, 101, 33), (50, 149, 170, 146), (149, 12, 80, 170), (150, 172, 103, 35), (51, 153, 172, 150), (153, 22, 90, 172), (154, 173, 105, 37), (52, 157, 173, 154), (157, 16, 84, 173), (68, 174, 89, 6), (26, 108, 174, 68), (108, 39, 106, 174), (94, 175, 108, 26), (9, 71, 175, 94), (71, 29, 107, 175), (107, 176, 109, 39), (29, 97, 176, 107), (97, 5, 88, 176), (98, 177, 111, 30), (10, 74, 177, 98), (74, 33, 110, 177), (110, 178, 112, 40), (33, 101, 178, 110), (101, 4, 86, 178), (75, 179, 85, 3), (34, 115, 179, 75), (115, 41, 113, 179), (102, 180, 115, 34), (76, 35, 114, 180), (114, 181, 116, 41), (35, 103, 181, 114), (103, 7, 83, 181), (119, 42, 117, 182), (77, 37, 118, 183), (118, 184, 120, 42), (37, 105, 184, 118), (105, 8, 91, 184), (56, 185, 60, 0), (15, 123, 185, 56), (123, 43, 121, 185), (83, 186, 123, 15), (7, 66, 186, 83), (66, 25, 122, 186), (25, 93, 187, 122), (90, 188, 66, 7), (22, 126, 188, 90), (126, 44, 124, 188), (63, 189, 126, 22), (2, 58, 189, 63), (58, 17, 125, 189), (125, 190, 127, 44), (55, 14, 128, 191), (14, 82, 192, 128), (82, 6, 67, 192), (131, 45, 129, 193), (70, 28, 130, 194), (130, 195, 132, 45), (28, 96, 195, 130), (96, 9, 94, 195), (79, 3, 69, 197), (95, 198, 71, 9), (27, 137, 198, 95), (137, 47, 135, 198), (69, 199, 137, 27), (3, 85, 199, 69), (85, 18, 136, 199), (136, 200, 138, 47), (18, 59, 200, 136), (59, 0, 54, 200), (88, 201, 140, 20), (5, 73, 201, 88), (73, 32, 139, 201), (139, 202, 141, 48), (32, 100, 202, 139), (100, 10, 98, 202), (81, 203, 73, 5), (13, 144, 203, 81), (144, 49, 142, 203), (54, 204, 144, 13), (0, 60, 204, 54), (60, 19, 143, 204), (143, 205, 145, 49), (19, 87, 205, 143), (99, 206, 74, 10), (31, 148, 206, 99), (148, 50, 146, 206), (72, 207, 148, 31), (152, 51, 150, 208), (92, 24, 151, 209), (151, 210, 153, 51), (24, 65, 210, 151), (65, 2, 63, 210), (104, 211, 77, 11), (36, 156, 211, 104), (156, 52, 154, 211), (155, 213, 157, 52), (64, 214, 58, 2), (23, 160, 214, 64), (160, 53, 158, 214), (91, 215, 160, 23), (8, 78, 215, 91), (78, 38, 159, 215), (84, 216, 78, 8), (16, 161, 216, 84), (57, 217, 161, 16)])
me_cube_006.materials.append(mat_redmars)
me_cube_006.use_remesh_preserve_volume = False
me_cube_006.use_remesh_preserve_attributes = False
me_cube_006.use_mirror_vertex_groups = False
me_cube_006.update()
me_cube_005 = bpy.data.meshes.new('Cube.005')
me_cube_005.from_pydata([(1.004, -0.5017, 1.636e-10), (1.003, -0.7522, 8.52e-11), (1.004, -0.5015, 0.2507), (1.003, -0.7518, -0.5009), (1.004, -0.5015, -0.2507), (1.003, -0.752, -0.2505), (1.003, -0.752, 0.2505), (1.002, -0.7513, -0.7513), (1.003, -0.8772, 4.576e-11), (1.004, -0.5016, 0.1253), (1.002, -0.8768, -0.5007), (1.004, -0.6269, 1.246e-10), (1.004, -0.5016, -0.1253), (1.003, -0.877, -0.2504), (1.003, -0.6268, -0.2506), (1.003, -0.7519, -0.3757), (1.003, -0.7521, -0.1252), (1.003, -0.6268, 0.2506), (1.003, -0.7521, 0.1252), (1.002, -0.8763, -0.7509), (1.002, -0.7509, -0.8763), (1.003, -0.7515, -0.6261), (1.003, -0.8771, -0.1252), (1.002, -0.8766, -0.6258), (1.002, -0.8769, -0.3755), (1.004, -0.6269, -0.1253), (1.003, -0.8771, 0.1252), (1.004, -0.6269, 0.1253), (1.001, -0.8759, -0.8759), (1.002, -0.9397, 2.6e-11), (1.004, -0.5017, 0.06267), (1.002, -0.9392, -0.5006), (1.004, -0.5643, 1.442e-10), (1.004, -0.5017, -0.06267), (1.002, -0.9395, -0.2503), (1.004, -0.5642, -0.2506), (1.003, -0.7518, -0.4383), (1.003, -0.752, -0.1879), (1.004, -0.5642, 0.2506), (1.003, -0.7521, 0.06262), (1.001, -0.9387, -0.7507), (1.001, -0.7507, -0.9387), (1.002, -0.7514, -0.6887), (1.003, -0.8147, 6.551e-11), (1.004, -0.5016, 0.188), (1.003, -0.8143, -0.5008), (1.004, -0.5015, -0.3134), (1.004, -0.6896, 1.049e-10), (1.004, -0.5016, -0.188), (1.003, -0.8145, -0.2504), (1.003, -0.6894, -0.2505), (1.003, -0.7519, -0.3131), (1.003, -0.7521, -0.06262), (1.003, -0.8145, 0.2504), (1.003, -0.6894, 0.2505), (1.003, -0.752, 0.1879), (1.002, -0.8138, -0.7511), (1.002, -0.7511, -0.8138), (1.003, -0.7517, -0.5635), (1.002, -0.9396, -0.1251), (1.003, -0.8146, -0.1252), (1.003, -0.8771, -0.1878), (1.003, -0.8772, -0.06259), (1.002, -0.939, -0.6256), (1.002, -0.814, -0.626), (1.002, -0.8764, -0.6883), (1.002, -0.8767, -0.5633), (1.002, -0.9393, -0.3754), (1.003, -0.8144, -0.3756), (1.002, -0.8769, -0.4381), (1.003, -0.877, -0.3129), (1.003, -0.6267, -0.3132), (1.003, -0.6895, -0.1253), (1.004, -0.5642, -0.1253), (1.004, -0.6268, -0.1879), (1.004, -0.6269, -0.06265), (1.002, -0.9396, 0.1251), (1.003, -0.8146, 0.1252), (1.003, -0.8772, 0.06259), (1.003, -0.8771, 0.1878), (1.003, -0.6895, 0.1253), (1.004, -0.5642, 0.1253), (1.004, -0.6269, 0.06265), (1.004, -0.6268, 0.1879), (1.001, -0.9383, -0.8756), (1.002, -0.8134, -0.8761), (1.001, -0.8756, -0.9383), (1.002, -0.8761, -0.8134), (1.002, -0.9396, -0.06257), (1.002, -0.9391, -0.5631), (1.002, -0.9394, -0.3129), (1.003, -0.6893, -0.3132), (1.004, -0.6895, -0.06263), (1.002, -0.9395, 0.1877), (1.003, -0.6894, 0.1879), (1.001, -0.9385, -0.8132), (1.002, -0.9395, -0.1877), (1.003, -0.8146, -0.1878), (1.003, -0.8147, -0.0626), (1.002, -0.9389, -0.6882), (1.002, -0.8139, -0.6885), (1.002, -0.8142, -0.5634), (1.002, -0.9393, -0.438), (1.003, -0.8144, -0.4382), (1.003, -0.8145, -0.313), (1.004, -0.5641, -0.3133), (1.003, -0.6894, -0.1879), (1.004, -0.5642, -0.188), (1.004, -0.5643, -0.06266), (1.002, -0.9396, 0.06257), (1.003, -0.8147, 0.0626), (1.003, -0.8146, 0.1878), (1.004, -0.6895, 0.06263), (1.004, -0.5643, 0.06266), (1.004, -0.5642, 0.188), (1.001, -0.9381, -0.9381), (1.001, -0.8132, -0.9385), (1.002, -0.8136, -0.8136)], [], [(91, 50, 5, 51), (92, 47, 1, 52), (94, 54, 6, 55), (97, 60, 22, 61), (98, 43, 8, 62), (100, 64, 23, 65), (101, 45, 10, 66), (103, 68, 24, 69), (104, 49, 13, 70), (105, 35, 14, 71), (106, 72, 16, 37), (107, 73, 25, 74), (108, 32, 11, 75), (110, 77, 26, 78), (112, 80, 18, 39), (113, 81, 27, 82), (114, 38, 17, 83), (116, 85, 28, 86), (117, 56, 19, 87), (22, 62, 88, 59), (62, 8, 29, 88), (23, 66, 89, 63), (66, 10, 31, 89), (24, 70, 90, 67), (70, 13, 34, 90), (71, 14, 50, 91), (72, 92, 52, 16), (25, 75, 92, 72), (75, 11, 47, 92), (26, 79, 93, 76), (80, 94, 55, 18), (27, 83, 94, 80), (83, 17, 54, 94), (28, 87, 95, 84), (87, 19, 40, 95), (13, 61, 96, 34), (61, 22, 59, 96), (49, 97, 61, 13), (5, 37, 97, 49), (37, 16, 60, 97), (60, 98, 62, 22), (16, 52, 98, 60), (52, 1, 43, 98), (19, 65, 99, 40), (65, 23, 63, 99), (56, 100, 65, 19), (7, 42, 100, 56), (42, 21, 64, 100), (64, 101, 66, 23), (21, 58, 101, 64), (58, 3, 45, 101), (10, 69, 102, 31), (69, 24, 67, 102), (45, 103, 69, 10), (3, 36, 103, 45), (36, 15, 68, 103), (68, 104, 70, 24), (15, 51, 104, 68), (51, 5, 49, 104), (46, 4, 35, 105), (50, 106, 37, 5), (14, 74, 106, 50), (74, 25, 72, 106), (35, 107, 74, 14), (4, 48, 107, 35), (48, 12, 73, 107), (73, 108, 75, 25), (12, 33, 108, 73), (33, 0, 32, 108), (8, 78, 109, 29), (78, 26, 76, 109), (43, 110, 78, 8), (1, 39, 110, 43), (39, 18, 77, 110), (77, 111, 79, 26), (18, 55, 111, 77), (55, 6, 53, 111), (47, 112, 39, 1), (11, 82, 112, 47), (82, 27, 80, 112), (32, 113, 82, 11), (0, 30, 113, 32), (30, 9, 81, 113), (81, 114, 83, 27), (9, 44, 114, 81), (44, 2, 38, 114), (86, 28, 84, 115), (41, 20, 85, 116), (85, 117, 87, 28), (20, 57, 117, 85), (57, 7, 56, 117)])
me_cube_005.materials.append(mat_redmars)
me_cube_005.use_remesh_preserve_volume = False
me_cube_005.use_remesh_preserve_attributes = False
me_cube_005.use_mirror_vertex_groups = False
me_cube_005.update()
me_cube_004 = bpy.data.meshes.new('Cube.004')
me_cube_004.from_pydata([(-1.0, -1.0, -1.0), (-1.0, 1.0, -1.0), (1.0, 1.0, -1.0), (1.0, -1.0, -1.0), (-1.0, -1.0, 1.0), (-1.0, 1.0, 1.0), (1.0, 1.0, 1.0), (1.0, -1.0, 1.0)], [], [(4, 5, 1, 0), (5, 6, 2, 1), (6, 7, 3, 2), (7, 4, 0, 3), (0, 1, 2, 3), (7, 6, 5, 4)])
me_cube_004.materials.append(mat_sojourner)
me_cube_004.use_remesh_preserve_volume = False
me_cube_004.use_remesh_preserve_attributes = False
me_cube_004.use_mirror_vertex_groups = False
me_cube_004.update()
me_cube_003 = bpy.data.meshes.new('Cube.003')
me_cube_003.from_pydata([(-1.0, -1.0, -1.0), (-1.0, 1.0, -1.0), (1.0, 1.0, -1.0), (1.0, -1.0, -1.0), (-1.0, -1.0, 1.0), (-1.0, 1.0, 1.0), (1.0, 1.0, 1.0), (1.0, -1.0, 1.0)], [], [(4, 5, 1, 0), (5, 6, 2, 1), (6, 7, 3, 2), (7, 4, 0, 3), (0, 1, 2, 3), (7, 6, 5, 4)])
me_cube_003.materials.append(mat_spirit)
me_cube_003.use_remesh_preserve_volume = False
me_cube_003.use_remesh_preserve_attributes = False
me_cube_003.use_mirror_vertex_groups = False
me_cube_003.update()
me_cube_002 = bpy.data.meshes.new('Cube.002')
me_cube_002.from_pydata([(-1.0, -1.0, -1.0), (-1.0, 1.0, -1.0), (1.0, 1.0, -1.0), (1.0, -1.0, -1.0), (-1.0, -1.0, 1.0), (-1.0, 1.0, 1.0), (1.0, 1.0, 1.0), (1.0, -1.0, 1.0)], [], [(4, 5, 1, 0), (5, 6, 2, 1), (6, 7, 3, 2), (7, 4, 0, 3), (0, 1, 2, 3), (7, 6, 5, 4)])
me_cube_002.materials.append(mat_opportunity)
me_cube_002.use_remesh_preserve_volume = False
me_cube_002.use_remesh_preserve_attributes = False
me_cube_002.use_mirror_vertex_groups = False
me_cube_002.update()
me_cube_001 = bpy.data.meshes.new('Cube.001')
me_cube_001.from_pydata([(-1.0, -1.0, -1.0), (-1.0, 1.0, -1.0), (1.0, 1.0, -1.0), (1.0, -1.0, -1.0), (-1.0, -1.0, 1.0), (-1.0, 1.0, 1.0), (1.0, 1.0, 1.0), (1.0, -1.0, 1.0)], [], [(4, 5, 1, 0), (5, 6, 2, 1), (6, 7, 3, 2), (7, 4, 0, 3), (0, 1, 2, 3), (7, 6, 5, 4)])
me_cube_001.materials.append(mat_curiosity)
me_cube_001.use_remesh_preserve_volume = False
me_cube_001.use_remesh_preserve_attributes = False
me_cube_001.use_mirror_vertex_groups = False
me_cube_001.update()
me_cube = bpy.data.meshes.new('Cube')
me_cube.from_pydata([(1.0, 1.0, -1.0), (1.0, -1.0, -1.0), (1.0, 1.0, 1.0), (1.0, -1.0, 1.0), (1.002, -5.983e-08, -1.002), (1.002, 1.002, 3.981e-10), (1.002, -1.002, -3.702e-11), (1.002, -5.372e-07, 1.002), (1.001, -0.5005, -1.001), (1.001, 1.001, 0.5005), (1.001, -1.001, 0.5005), (1.001, -0.5005, 1.001), (1.001, 0.5005, -1.001), (1.001, 1.001, -0.5005), (1.001, -1.001, -0.5005), (1.001, 0.5005, 1.001), (1.004, -0.5017, 1.636e-10), (1.003, -0.5014, 0.5014), (1.003, -0.5014, -0.5014), (1.001, -0.7505, -1.001), (1.001, 1.001, 0.7505), (1.001, -1.001, 0.7505), (1.001, -0.7505, 1.001), (1.001, 0.7505, -1.001), (1.001, 1.001, -0.7505), (1.001, -1.001, -0.7505), (1.001, 0.7505, 1.001), (1.002, -0.2502, -1.002), (1.002, 1.002, 0.2502), (1.002, -1.002, 0.2502), (1.002, -0.2502, 1.002), (1.002, 0.2502, -1.002), (1.002, 1.002, -0.2502), (1.002, -1.002, -0.2502), (1.002, 0.2502, 1.002), (1.005, -0.2509, 2.479e-10), (1.005, 0.2509, 3.845e-10), (1.004, -0.2507, 0.5015), (1.004, -0.5015, 0.2507), (1.003, -0.7518, -0.5009), (1.003, -0.5009, -0.7518), (1.004, -0.5015, -0.2507), (1.003, 0.5009, 0.7518), (1.003, -0.752, 0.2505), (1.002, -0.7513, -0.7513), (1.002, 0.7513, -0.7513), (1.001, -0.8754, -1.001), (1.001, 1.001, 0.8754), (1.001, -1.001, 0.8754), (1.001, -0.8754, 1.001), (1.001, 0.8754, -1.001), (0.8754, 1.001, -1.001), (1.001, 1.001, -0.8754), (0.8754, -1.001, -1.001), (1.001, -1.001, -0.8754), (1.001, 0.8754, 1.001), (0.8754, 1.001, 1.001), (0.8754, -1.001, 1.001), (0.8772, -3.744e-08, -1.003), (0.8772, -5.002e-07, 1.003), (0.8772, -1.003, 5.487e-12), (0.8772, 1.003, 4.78e-10), (1.002, -0.1251, -1.002), (1.002, 1.002, 0.1251), (1.002, -1.002, 0.1251), (1.002, -0.1251, 1.002), (1.002, 0.1251, -1.002), (1.002, 1.002, -0.1251), (1.002, -1.002, -0.1251), (1.002, 0.1251, 1.002), (1.005, -0.1254, 2.899e-10), (1.004, -0.5016, 0.1253), (0.8768, 0.5007, -1.002), (0.8768, -0.5007, -1.002), (0.8768, -0.5007, 1.002), (0.8768, 0.5007, 1.002), (1.004, 0.5015, -0.376), (1.004, 0.1253, 0.5016), (1.004, 0.5016, 0.1253), (1.003, 0.5012, 0.6266), (0.8768, -1.002, -0.5007), (0.8768, -1.002, 0.5007), (0.8768, 1.002, 0.5007), (0.8768, 1.002, -0.5007), (1.001, -0.6255, -1.001), (1.001, 1.001, 0.6255), (1.001, -1.001, 0.6255), (1.001, -0.6255, 1.001), (1.001, 0.6255, -1.001), (1.001, 1.001, -0.6255), (1.001, -1.001, -0.6255), (1.001, 0.6255, 1.001), (1.004, -4.255e-07, 0.3763), (1.002, -0.3754, -1.002), (1.002, 1.002, 0.3754), (1.002, -1.002, 0.3754), (1.002, -0.3754, 1.002), (1.002, 0.3754, -1.002), (1.002, 1.002, -0.3754), (1.002, -1.002, -0.3754), (1.002, 0.3754, 1.002), (1.004, -2.463e-07, -0.3763), (1.004, -0.376, 0.5015), (1.004, -0.376, -0.5015), (1.003, -0.5012, -0.6266), (1.004, -0.5016, -0.1253), (1.004, 0.5016, -0.1253), (1.002, 0.5007, 0.8768), (1.003, -0.7519, -0.3757), (1.004, 0.2508, -0.1254), (1.003, 0.3757, 0.7519), (1.003, -0.6268, 0.2506), (1.003, -0.7519, 0.3757), (1.004, -0.2507, 0.3762), (0.8763, 0.7509, -1.002), (0.877, 0.2504, -1.003), (0.877, -0.2504, -1.003), (0.8763, -0.7509, -1.002), (0.8763, -0.7509, 1.002), (0.877, -0.2504, 1.003), (0.877, 0.2504, 1.003), (0.8763, 0.7509, 1.002), (1.002, -0.7509, -0.8763), (1.003, -0.7515, -0.6261), (1.004, -0.3762, -0.2507), (1.003, 0.1252, -0.7521), (1.002, 0.8763, -0.7509), (1.003, 0.7519, -0.3757), (0.8763, -1.002, -0.7509), (0.877, -1.003, -0.2504), (0.877, -1.003, 0.2504), (0.8763, -1.002, 0.7509), (0.8763, 1.002, 0.7509), (0.877, 1.003, 0.2504), (0.877, 1.003, -0.2504), (0.8763, 1.002, -0.7509), (1.002, -0.8769, 0.3755), (1.004, -0.3762, -0.1254), (1.004, 0.1254, -0.3762), (1.004, 0.3762, -0.1254), (1.003, 0.3759, 0.6267), (1.002, 0.3755, 0.8769), (0.8759, 0.8759, -1.001), (0.8766, 0.6258, -1.002), (0.8769, 0.3755, -1.002), (0.8771, 0.1252, -1.003), (0.8771, -0.1252, -1.003), (0.8769, -0.3755, -1.002), (0.8766, -0.6258, -1.002), (0.8759, -0.8759, -1.001), (0.8759, -0.8759, 1.001), (0.8766, -0.6258, 1.002), (0.8769, -0.3755, 1.002), (0.8771, -0.1252, 1.003), (0.8771, 0.1252, 1.003), (0.8769, 0.3755, 1.002), (0.8766, 0.6258, 1.002), (0.8759, 0.8759, 1.001), (1.003, -0.1252, -0.8771), (1.004, -0.3761, -0.3761), (1.005, -0.1254, -0.1254), (1.003, 0.6267, -0.3759), (0.8759, -1.001, -0.8759), (0.8766, -1.002, -0.6258), (0.8769, -1.002, -0.3755), (0.8771, -1.003, -0.1252), (0.8771, -1.003, 0.1252), (0.8769, -1.002, 0.3755), (0.8766, -1.002, 0.6258), (0.8759, -1.001, 0.8759), (0.8759, 1.001, 0.8759), (0.8766, 1.002, 0.6258), (0.8769, 1.002, 0.3755), (0.8771, 1.003, 0.1252), (0.8771, 1.003, -0.1252), (0.8769, 1.002, -0.3755), (0.8766, 1.002, -0.6258), (0.8759, 1.001, -0.8759), (1.0, -0.9377, -1.0), (1.0, 1.0, 0.9377), (1.0, -1.0, 0.9377), (1.0, -0.9377, 1.0), (1.0, 0.9377, -1.0), (0.9377, 1.0, -1.0), (1.0, 1.0, -0.9377), (0.9377, -1.0, -1.0), (1.0, -1.0, -0.9377), (1.0, 0.9377, 1.0), (0.9377, 1.0, 1.0), (0.9377, -1.0, 1.0), (0.9397, -4.866e-08, -1.002), (0.9397, -5.188e-07, 1.002), (1.002, -0.9397, 2.6e-11), (1.002, 0.9397, 4.461e-10), (0.9397, -1.002, 5.69e-12), (0.9397, 1.002, 4.596e-10), (1.002, -0.06256, -1.002), (1.002, 1.002, 0.06256), (1.002, -1.002, 0.06256), (1.002, -0.06256, 1.002), (1.002, 0.06256, -1.002), (1.002, 1.002, -0.06256), (1.002, -1.002, -0.06256), (1.002, 0.06256, 1.002), (1.002, -5.262e-07, 0.9397), (1.002, -0.9392, 0.5006), (1.004, -0.5017, 0.06267), (0.9392, 0.5006, -1.002), (0.9392, -0.5006, -1.002), (0.9392, -0.5006, 1.002), (0.9392, 0.5006, 1.002), (1.002, -0.9392, -0.5006), (1.002, -0.5006, -0.9392), (1.002, 0.9392, -0.5006), (1.004, 0.06267, 0.5017), (1.002, 0.9392, 0.5006), (1.003, 0.5013, 0.564), (0.9392, -1.002, -0.5006), (0.9392, -1.002, 0.5006), (0.9392, 1.002, 0.5006), (0.9392, 1.002, -0.5006), (1.001, -0.563, -1.001), (1.001, 1.001, 0.563), (1.001, -1.001, 0.563), (1.001, -0.563, 1.001), (1.001, 0.563, -1.001), (1.001, 1.001, -0.563), (1.001, -1.001, -0.563), (1.001, 0.563, 1.001), (1.004, -4.367e-07, 0.439), (1.002, -0.4379, -1.002), (1.002, 1.002, 0.4379), (1.002, -1.002, 0.4379), (1.002, -0.4379, 1.002), (1.002, 0.4379, -1.002), (1.002, 1.002, -0.4379), (1.002, -1.002, -0.4379), (1.002, 0.4379, 1.002), (1.004, -0.4387, 0.5014), (1.004, -0.5014, 0.4387), (1.002, -0.5006, 0.9392), (1.004, -0.4387, -0.5014), (1.003, -0.5013, -0.564), (1.004, -0.5017, -0.06267), (1.003, 0.564, 0.5013), (1.002, 0.5006, 0.9392), (1.001, -0.9387, 0.7507), (1.002, -0.9395, -0.2503), (1.003, -0.7518, -0.4383), (1.004, 0.2506, 0.5642), (1.004, -0.5642, 0.2506), (1.004, -0.2508, 0.3135), (0.9387, 0.7507, -1.001), (0.9395, 0.2503, -1.002), (0.9395, -0.2503, -1.002), (0.9387, -0.7507, -1.001), (0.9387, -0.7507, 1.001), (0.9395, -0.2503, 1.002), (0.9395, 0.2503, 1.002), (0.9387, 0.7507, 1.001), (1.001, -0.9387, -0.7507), (1.003, -0.5635, -0.7517), (1.001, -0.7507, -0.9387), (1.002, -0.7514, -0.6887), (1.002, -0.2503, -0.9395), (1.004, -0.06269, -0.2508), (1.003, 0.06262, -0.7521), (1.003, 0.2505, -0.6894), (1.002, 0.7514, -0.6887), (1.003, 0.7518, -0.4383), (1.003, 0.752, -0.1879), (1.004, 0.5642, 0.2506), (1.002, 0.9395, 0.2503), (1.001, 0.9387, 0.7507), (0.9387, -1.001, -0.7507), (0.9395, -1.002, -0.2503), (0.9395, -1.002, 0.2503), (0.9387, -1.001, 0.7507), (0.9387, 1.001, 0.7507), (0.9395, 1.002, 0.2503), (0.9395, 1.002, -0.2503), (0.9387, 1.001, -0.7507), (1.001, -0.8129, -1.001), (1.001, 1.001, 0.8129), (1.001, -1.001, 0.8129), (1.001, -0.8129, 1.001), (1.001, 0.8129, -1.001), (1.001, 1.001, -0.8129), (1.001, -1.001, -0.8129), (1.001, 0.8129, 1.001), (1.003, -1.158e-07, -0.8147), (1.002, -0.1877, -1.002), (1.002, 1.002, 0.1877), (1.002, -1.002, 0.1877), (1.002, -0.1877, 1.002), (1.002, 0.1877, -1.002), (1.002, 1.002, -0.1877), (1.002, -1.002, -0.1877), (1.002, 0.1877, 1.002), (1.005, -0.1881, 2.689e-10), (1.004, -0.5016, 0.188), (1.004, -0.5015, -0.3134), (1.004, 0.188, 0.5016), (1.004, 0.5016, 0.188), (1.003, 0.5011, 0.6892), (1.001, -0.688, -1.001), (1.001, 1.001, 0.688), (1.001, -1.001, 0.688), (1.001, -0.688, 1.001), (1.001, 0.688, -1.001), (1.001, 1.001, -0.688), (1.001, -1.001, -0.688), (1.001, 0.688, 1.001), (1.002, -0.3128, -1.002), (1.002, 1.002, 0.3128), (1.002, -1.002, 0.3128), (1.002, -0.3128, 1.002), (1.002, 0.3128, -1.002), (1.002, 1.002, -0.3128), (1.002, -1.002, -0.3128), (1.002, 0.3128, 1.002), (1.004, -0.3136, 2.269e-10), (1.004, 0.3136, 3.977e-10), (1.004, -2.65e-07, -0.3136), (1.004, -0.3134, 0.5015), (1.003, -0.5011, -0.6892), (1.004, -0.5016, -0.188), (1.003, 0.5011, -0.6892), (1.004, 0.5016, -0.188), (1.003, 0.5008, 0.8143), (1.001, -0.7507, 0.9387), (1.003, -0.7519, -0.3131), (1.004, 0.2508, -0.3135), (1.004, 0.2508, -0.06269), (1.002, 0.2503, 0.9395), (1.003, -0.8145, 0.2504), (1.003, -0.6894, 0.2505), (1.003, -0.7518, 0.4383), (1.004, -0.2507, 0.4389), (1.002, -0.2503, 0.9395), (1.002, -0.7511, -0.8138), (1.003, -0.7517, -0.5635), (1.003, 0.1879, -0.752), (1.002, 0.8138, -0.7511), (1.001, 0.7507, 0.9387), (1.001, -0.9383, 0.8756), (1.001, -0.8756, 0.9383), (1.002, -0.9396, -0.1251), (1.002, 0.1251, 0.9396), (1.002, -0.9393, 0.3754), (1.003, -0.8144, 0.3756), (1.002, -0.3754, 0.9393), (1.002, -0.939, -0.6256), (1.004, -0.3762, -0.1881), (1.004, -0.3762, -0.06268), (1.003, 0.6262, -0.6889), (1.004, 0.6268, -0.1879), (1.003, 0.5641, 0.376), (1.002, 0.6256, 0.939), (1.002, -0.939, 0.6256), (1.002, -0.6256, 0.939), (1.002, -0.9393, -0.3754), (1.003, -0.6267, -0.3132), (1.004, 0.06268, -0.3762), (1.004, 0.1881, -0.3762), (1.004, 0.4388, -0.3761), (1.004, 0.3761, -0.3134), (1.004, 0.3135, -0.1254), (1.004, 0.4389, -0.1254), (1.003, 0.3132, 0.6267), (1.003, 0.3758, 0.6893), (1.003, 0.3129, 0.877), (1.003, 0.3756, 0.8144), (1.002, -0.9396, 0.1251), (1.003, -0.8771, 0.1878), (1.003, -0.6266, 0.4385), (1.004, -0.06268, 0.3762), (1.004, -0.1254, 0.3135), (1.002, -0.1252, 0.9396), (0.9383, 0.8756, -1.001), (0.8756, 0.9383, -1.001), (0.8761, 0.8134, -1.002), (0.939, 0.6256, -1.002), (0.8764, 0.6883, -1.002), (0.8767, 0.5633, -1.002), (0.9393, 0.3754, -1.002), (0.8769, 0.4381, -1.002), (0.877, 0.3129, -1.003), (0.9396, 0.1251, -1.002), (0.8771, 0.1878, -1.003), (0.8772, 0.06259, -1.003), (0.9396, -0.1251, -1.002), (0.8772, -0.06259, -1.003), (0.8771, -0.1878, -1.003), (0.9393, -0.3754, -1.002), (0.877, -0.3129, -1.003), (0.8769, -0.4381, -1.002), (0.939, -0.6256, -1.002), (0.8767, -0.5633, -1.002), (0.8764, -0.6883, -1.002), (0.9383, -0.8756, -1.001), (0.8761, -0.8134, -1.002), (0.8756, -0.9383, -1.001), (0.8756, -0.9383, 1.001), (0.8761, -0.8134, 1.002), (0.9383, -0.8756, 1.001), (0.8764, -0.6883, 1.002), (0.8767, -0.5633, 1.002), (0.939, -0.6256, 1.002), (0.8769, -0.4381, 1.002), (0.877, -0.3129, 1.003), (0.9393, -0.3754, 1.002), (0.8771, -0.1878, 1.003), (0.8772, -0.06259, 1.003), (0.9396, -0.1252, 1.002), (0.8772, 0.06259, 1.003), (0.8771, 0.1878, 1.003), (0.9396, 0.1251, 1.002), (0.877, 0.3129, 1.003), (0.8769, 0.4381, 1.002), (0.9393, 0.3754, 1.002), (0.8767, 0.5633, 1.002), (0.8764, 0.6883, 1.002), (0.939, 0.6256, 1.002), (0.8761, 0.8134, 1.002), (0.8756, 0.9383, 1.001), (0.9383, 0.8756, 1.001), (1.001, -0.9383, -0.8756), (1.001, -0.8756, -0.9383), (1.002, -0.5633, -0.8767), (1.002, -0.3754, -0.9393), (1.003, -0.1878, -0.8771), (1.003, -0.06259, -0.8772), (1.002, -0.1252, -0.9396), (1.003, -0.1252, -0.8146), (1.004, -0.3761, -0.4388), (1.004, -0.3761, -0.3134), (1.005, -0.0627, -0.1254), (1.005, -0.1254, -0.0627), (1.003, 0.3758, -0.6893), (1.002, 0.939, -0.6256), (1.002, 0.8764, -0.6883), (1.003, 0.5641, -0.376), (1.003, 0.6893, -0.3758), (1.002, 0.8769, -0.4381), (1.002, 0.9396, -0.1251), (1.003, 0.8771, -0.1878), (1.004, 0.4389, 0.1254), (1.004, 0.3762, 0.06268), (1.002, 0.9396, 0.1251), (1.002, 0.9393, 0.3754), (1.002, 0.939, 0.6256), (1.001, 0.9383, 0.8756), (1.001, 0.8756, 0.9383), (0.9383, -1.001, -0.8756), (0.8756, -1.001, -0.9383), (0.8761, -1.002, -0.8134), (0.939, -1.002, -0.6256), (0.8764, -1.002, -0.6883), (0.8767, -1.002, -0.5633), (0.9393, -1.002, -0.3754), (0.8769, -1.002, -0.4381), (0.877, -1.003, -0.3129), (0.9396, -1.002, -0.1251), (0.8771, -1.003, -0.1878), (0.8772, -1.003, -0.06259), (0.9396, -1.002, 0.1251), (0.8772, -1.003, 0.06259), (0.8771, -1.003, 0.1878), (0.9393, -1.002, 0.3754), (0.877, -1.003, 0.3129), (0.8769, -1.002, 0.4381), (0.939, -1.002, 0.6256), (0.8767, -1.002, 0.5633), (0.8764, -1.002, 0.6883), (0.9383, -1.001, 0.8756), (0.8761, -1.002, 0.8134), (0.8756, -1.001, 0.9383), (0.9383, 1.001, 0.8756), (0.8756, 1.001, 0.9383), (0.8761, 1.002, 0.8134), (0.939, 1.002, 0.6256), (0.8764, 1.002, 0.6883), (0.8767, 1.002, 0.5633), (0.9393, 1.002, 0.3754), (0.8769, 1.002, 0.4381), (0.877, 1.003, 0.3129), (0.9396, 1.002, 0.1251), (0.8771, 1.003, 0.1878), (0.8772, 1.003, 0.06259), (0.9396, 1.002, -0.1251), (0.8772, 1.003, -0.06259), (0.8771, 1.003, -0.1878), (0.9393, 1.002, -0.3754), (0.877, 1.003, -0.3129), (0.8769, 1.002, -0.4381), (0.939, 1.002, -0.6256), (0.8767, 1.002, -0.5633), (0.8764, 1.002, -0.6883), (0.9383, 1.001, -0.8756), (0.8761, 1.002, -0.8134), (0.8756, 1.001, -0.9383), (1.001, -0.9381, 0.9381), (1.002, -0.9396, -0.06257), (1.002, 0.06257, 0.9396), (1.002, -0.9393, 0.438), (1.002, -0.438, 0.9393), (1.002, -0.9391, -0.5631), (1.004, 0.06268, 0.439), (1.003, 0.564, 0.4386), (1.002, 0.5631, 0.9391), (1.002, -0.9389, 0.6882), (1.002, -0.6882, 0.9389), (1.002, -0.9394, -0.3129), (1.003, -0.6893, -0.3132), (1.004, 0.3134, -0.3134), (1.002, 0.3129, 0.9394), (1.002, -0.9395, 0.1877), (1.003, -0.6892, 0.4384), (1.002, -0.1877, 0.9395), (1.001, -0.9385, -0.8132), (1.003, 0.0626, -0.8147), (1.004, 0.5642, 0.188), (1.001, 0.8132, 0.9385), (1.001, -0.9385, 0.8132), (1.001, -0.8132, 0.9385), (1.002, -0.9395, -0.1877), (1.002, 0.1877, 0.9395), (1.002, -0.3129, 0.9394), (1.002, -0.9389, -0.6882), (1.004, -0.3135, -0.06269), (1.003, 0.1879, -0.6894), (1.003, 0.5636, -0.6891), (1.003, 0.6888, -0.6888), (1.004, 0.5642, -0.188), (1.003, 0.6894, -0.1879), (1.004, 0.5641, 0.3133), (1.002, 0.6882, 0.9389), (1.002, -0.9391, 0.5631), (1.002, -0.5631, 0.9391), (1.002, -0.9393, -0.438), (1.004, -0.5641, -0.3133), (1.004, 0.1881, -0.3135), (1.004, 0.4388, -0.3134), (1.004, 0.188, 0.5642), (1.004, 0.3133, 0.5641), (1.002, -0.9396, 0.06257), (1.003, -0.8146, 0.1878), (1.003, -0.564, 0.4386), (1.004, -0.1881, 0.3135), (1.004, -0.06269, 0.3135), (1.002, -0.06258, 0.9396), (0.9381, 0.9381, -1.001), (0.9385, 0.8132, -1.001), (0.9389, 0.6882, -1.002), (0.9391, 0.5631, -1.002), (0.9393, 0.438, -1.002), (0.9394, 0.3129, -1.002), (0.9395, 0.1877, -1.002), (0.9396, 0.06257, -1.002), (0.9396, -0.06258, -1.002), (0.9395, -0.1877, -1.002), (0.9394, -0.3129, -1.002), (0.9393, -0.438, -1.002), (0.9391, -0.5631, -1.002), (0.9389, -0.6882, -1.002), (0.9385, -0.8132, -1.001), (0.9381, -0.9381, -1.001), (0.9381, -0.9381, 1.001), (0.9385, -0.8132, 1.001), (0.9389, -0.6882, 1.002), (0.9391, -0.5631, 1.002), (0.9393, -0.438, 1.002), (0.9394, -0.3129, 1.002), (0.9395, -0.1877, 1.002), (0.9396, -0.06258, 1.002), (0.9396, 0.06257, 1.002), (0.9395, 0.1877, 1.002), (0.9394, 0.3129, 1.002), (0.9393, 0.438, 1.002), (0.9391, 0.5631, 1.002), (0.9389, 0.6882, 1.002), (0.9385, 0.8132, 1.001), (0.9381, 0.9381, 1.001), (1.001, -0.9381, -0.9381), (1.001, -0.8132, -0.9385), (1.002, -0.5631, -0.9391), (1.002, -0.5634, -0.8142), (1.002, -0.438, -0.9393), (1.002, -0.3129, -0.9394), (1.002, -0.1877, -0.9395), (1.003, -0.0626, -0.8147), (1.004, -0.06269, -0.3135), (1.005, -0.0627, -0.1881), (1.003, 0.3132, -0.6893), (1.003, 0.4384, -0.6892), (1.002, 0.9389, -0.6882), (1.002, 0.9391, -0.5631), (1.003, 0.8144, -0.4382), (1.002, 0.9393, -0.438), (1.003, 0.8146, -0.1878), (1.002, 0.9395, -0.1877), (1.002, 0.9396, -0.06257), (1.004, 0.3135, 0.06269), (1.004, 0.439, 0.06268), (1.002, 0.9396, 0.06257), (1.002, 0.9395, 0.1877), (1.002, 0.9394, 0.3129), (1.002, 0.9393, 0.438), (1.003, 0.5639, 0.5639), (1.002, 0.9391, 0.5631), (1.002, 0.9389, 0.6882), (1.001, 0.9385, 0.8132), (1.001, 0.9381, 0.9381), (0.9381, -1.001, -0.9381), (0.9385, -1.001, -0.8132), (0.9389, -1.002, -0.6882), (0.9391, -1.002, -0.5631), (0.9393, -1.002, -0.438), (0.9394, -1.002, -0.3129), (0.9395, -1.002, -0.1877), (0.9396, -1.002, -0.06257), (0.9396, -1.002, 0.06257), (0.9395, -1.002, 0.1877), (0.9394, -1.002, 0.3129), (0.9393, -1.002, 0.438), (0.9391, -1.002, 0.5631), (0.9389, -1.002, 0.6882), (0.9385, -1.001, 0.8132), (0.9381, -1.001, 0.9381), (0.9381, 1.001, 0.9381), (0.9385, 1.001, 0.8132), (0.9389, 1.002, 0.6882), (0.9391, 1.002, 0.5631), (0.9393, 1.002, 0.438), (0.9394, 1.002, 0.3129), (0.9395, 1.002, 0.1877), (0.9396, 1.002, 0.06257), (0.9396, 1.002, -0.06257), (0.9395, 1.002, -0.1877), (0.9394, 1.002, -0.3129), (0.9393, 1.002, -0.438), (0.9391, 1.002, -0.5631), (0.9389, 1.002, -0.6882), (0.9385, 1.001, -0.8132), (0.9381, 1.001, -0.9381), (1.054, 1.0, -1.0), (1.054, -1.0, -1.0), (1.054, 1.0, 1.0), (1.054, -1.0, 1.0), (1.056, 1.114e-05, -1.002), (1.056, 1.002, -2.202e-05), (1.056, -1.002, -2.202e-05), (1.056, 1.066e-05, 1.002), (1.059, 1.084e-05, -2.202e-05), (1.056, -0.5005, -1.001), (1.056, 1.001, 0.5005), (1.056, -1.001, 0.5005), (1.056, -0.5005, 1.001), (1.056, 0.5005, -1.001), (1.056, 1.001, -0.5005), (1.056, -1.001, -0.5005), (1.056, 0.5005, 1.001), (1.058, -0.5017, -2.202e-05), (1.058, -0.5014, 0.5014), (1.058, -0.5014, -0.5014), (1.058, 0.5014, 0.5014), (1.055, -0.7505, -1.001), (1.055, 1.001, 0.7505), (1.055, -1.001, 0.7505), (1.055, -0.7505, 1.001), (1.055, 0.7505, -1.001), (1.055, 1.001, -0.7505), (1.055, -1.001, -0.7505), (1.055, 0.7505, 1.001), (1.059, 1.079e-05, 0.2508), (1.056, -0.2502, -1.002), (1.056, 1.002, 0.2502), (1.056, -1.002, 0.2502), (1.056, -0.2502, 1.002), (1.056, 0.2503, -1.002), (1.056, 1.002, -0.2503), (1.056, -1.002, -0.2503), (1.056, 0.2503, 1.002), (1.059, -0.2508, -2.202e-05), (1.059, 0.2509, -2.202e-05), (1.059, 1.091e-05, -0.2509), (1.058, -0.2507, 0.5015), (1.058, -0.5015, 0.2507), (1.057, -0.7518, -0.501), (1.057, -0.5009, -0.7518), (1.058, -0.5015, -0.2507), (1.057, 0.501, -0.7518), (1.058, 0.5016, -0.2507), (1.058, 0.2507, 0.5015), (1.058, 0.5016, 0.2507), (1.057, 0.501, 0.7518), (1.058, 0.2508, -0.2508), (1.057, -0.752, 0.2504), (1.058, -0.2508, 0.2508), (1.056, -0.7513, -0.7513), (1.057, 0.2505, -0.752), (1.056, 0.7513, -0.7513), (1.057, 0.752, -0.2505), (1.058, 0.2508, 0.2508), (1.055, -0.8754, -1.001), (1.055, 1.001, 0.8753), (1.055, -1.001, 0.8753), (1.055, -0.8754, 1.001), (1.055, 0.8754, -1.001), (1.055, 1.001, -0.8754), (1.055, -1.001, -0.8754), (1.055, 0.8754, 1.001), (1.057, 1.11e-05, -0.8773), (1.059, 1.082e-05, 0.1254), (1.056, -0.1251, -1.002), (1.056, 1.002, 0.1251), (1.056, -1.002, 0.1251), (1.056, -0.1251, 1.002), (1.056, 0.1251, -1.002), (1.056, 1.002, -0.1251), (1.056, -1.002, -0.1251), (1.056, 0.1251, 1.002), (1.059, -0.1254, -2.202e-05), (1.059, 0.1254, -2.202e-05), (1.059, 1.088e-05, -0.1254), (1.058, -0.5016, 0.1253), (1.058, -0.5015, -0.3761), (1.056, 0.5007, -0.8768), (1.058, 0.5015, -0.3761), (1.058, 0.1254, 0.5016), (1.058, 0.5016, 0.1253), (1.057, 0.5012, 0.6266), (1.055, -0.6255, -1.001), (1.055, 1.001, 0.6255), (1.055, -1.001, 0.6255), (1.055, -0.6255, 1.001), (1.055, 0.6255, -1.001), (1.055, 1.001, -0.6255), (1.055, -1.001, -0.6255), (1.055, 0.6255, 1.001), (1.058, 1.077e-05, 0.3763), (1.056, -0.3754, -1.002), (1.056, 1.002, 0.3753), (1.056, -1.002, 0.3753), (1.056, -0.3754, 1.002), (1.056, 0.3754, -1.002), (1.056, 1.002, -0.3754), (1.056, -1.002, -0.3754), (1.056, 0.3754, 1.002), (1.058, -0.3763, -2.202e-05), (1.058, 1.095e-05, -0.3763), (1.058, -0.376, 0.5014), (1.058, -0.5015, 0.376), (1.057, -0.6266, -0.5012), (1.058, -0.376, -0.5015), (1.057, -0.5012, -0.6266), (1.058, -0.5016, -0.1254), (1.058, 0.5016, -0.1254), (1.058, 0.3761, 0.5014), (1.058, 0.5015, 0.376), (1.056, 0.5007, 0.8768), (1.057, -0.7519, -0.3757), (1.058, 0.1254, -0.2508), (1.058, 0.3762, -0.2508), (1.058, 0.2508, -0.1254), (1.057, 0.3757, 0.7519), (1.057, -0.877, 0.2503), (1.058, -0.6268, 0.2506), (1.057, -0.7519, 0.3757), (1.058, -0.3761, 0.2507), (1.058, -0.1254, 0.2508), (1.058, -0.2508, 0.1254), (1.058, -0.2507, 0.3761), (1.057, -0.6261, -0.7516), (1.056, -0.7509, -0.8763), (1.057, -0.7515, -0.6261), (1.058, -0.3761, -0.2508), (1.057, 0.1252, -0.7521), (1.057, 0.3757, -0.7519), (1.057, 0.2504, -0.8771), (1.057, 0.6261, -0.7516), (1.056, 0.8763, -0.7509), (1.056, 0.7509, -0.8763), (1.058, 0.6268, -0.2506), (1.057, 0.877, -0.2504), (1.057, 0.7519, -0.3757), (1.058, 0.1254, 0.2508), (1.058, 0.3762, 0.2507), (1.058, 0.2508, 0.1254), (1.058, 0.2507, 0.3761), (1.059, 0.1254, -0.1254), (1.057, -0.8769, 0.3755), (1.058, -0.3761, 0.3761), (1.058, -0.3762, -0.1254), (1.058, 0.1254, 0.3762), (1.057, -0.6267, -0.3759), (1.058, 0.1254, -0.3762), (1.058, 0.3762, -0.1254), (1.057, 0.3759, 0.6267), (1.057, 0.3755, 0.8769), (1.057, -0.6267, 0.3759), (1.058, -0.3762, 0.1253), (1.059, -0.1254, 0.1254), (1.056, -0.6258, -0.8766), (1.057, -0.6263, -0.6264), (1.057, -0.1252, -0.8772), (1.058, -0.3761, -0.3761), (1.059, -0.1254, -0.1254), (1.057, 0.1252, -0.8772), (1.057, 0.3755, -0.8769), (1.056, 0.6258, -0.8766), (1.056, 0.8759, -0.8759), (1.057, 0.6267, -0.3759), (1.057, 0.8769, -0.3756), (1.059, 0.1254, 0.1254), (1.058, 0.3762, 0.1253), (1.058, 0.3761, 0.3761), (1.055, -0.9377, -1.0), (1.055, 1.0, 0.9377), (1.055, -1.0, 0.9377), (1.055, -0.9377, 1.0), (1.055, 0.9378, -1.0), (1.055, 1.0, -0.9378), (1.055, -1.0, -0.9378), (1.055, 0.9378, 1.0), (1.057, -0.9397, -2.202e-05), (1.057, 0.9397, -2.202e-05), (1.057, 1.112e-05, -0.9397), (1.059, 1.083e-05, 0.06269), (1.056, -0.06255, -1.002), (1.056, 1.002, 0.06254), (1.056, -1.002, 0.06254), (1.056, -0.06255, 1.002), (1.056, 0.06257, -1.002), (1.056, 1.002, -0.06258), (1.056, -1.002, -0.06258), (1.056, 0.06257, 1.002), (1.059, -0.0627, -2.202e-05), (1.059, 0.06272, -2.202e-05), (1.059, 1.086e-05, -0.06273), (1.057, 1.067e-05, 0.9397), (1.056, -0.9392, 0.5006), (1.058, -0.5017, 0.06265), (1.056, -0.9392, -0.5006), (1.056, -0.5006, -0.9392), (1.058, -0.5014, -0.4387), (1.056, 0.9392, -0.5006), (1.056, 0.5006, -0.9392), (1.058, 0.06268, 0.5016), (1.056, 0.9392, 0.5006), (1.057, 0.5013, 0.564), (1.055, -0.563, -1.001), (1.055, 1.001, 0.563), (1.055, -1.001, 0.563), (1.055, -0.563, 1.001), (1.055, 0.563, -1.001), (1.055, 1.001, -0.563), (1.055, -1.001, -0.563), (1.055, 0.563, 1.001), (1.058, 1.076e-05, 0.439), (1.056, -0.4379, -1.002), (1.056, 1.002, 0.4379), (1.056, -1.002, 0.4379), (1.056, -0.4379, 1.002), (1.056, 0.4379, -1.002), (1.056, 1.002, -0.4379), (1.056, -1.002, -0.4379), (1.056, 0.4379, 1.002), (1.058, -0.439, -2.202e-05), (1.058, -0.4387, 0.5014), (1.058, -0.5014, 0.4387), (1.056, -0.5006, 0.9392), (1.057, -0.564, -0.5013), (1.058, -0.4387, -0.5015), (1.057, -0.5013, -0.564), (1.058, -0.5017, -0.0627), (1.058, 0.4387, 0.5014), (1.057, 0.564, 0.5013), (1.058, 0.5014, 0.4387), (1.056, 0.5006, 0.9392), (1.056, -0.9387, 0.7507), (1.056, -0.9394, -0.2503), (1.057, -0.7518, -0.4383), (1.059, 0.0627, -0.2509), (1.058, 0.4389, -0.2507), (1.058, 0.2508, -0.1881), (1.057, 0.4383, 0.7518), (1.058, 0.2507, 0.5641), (1.056, -0.9394, 0.2503), (1.058, -0.5641, 0.2506), (1.057, -0.7519, 0.3131), (1.058, -0.4388, 0.2507), (1.059, -0.06268, 0.2508), (1.059, -0.2508, 0.06267), (1.058, -0.2507, 0.3134), (1.056, -0.9387, -0.7507), (1.057, -0.5635, -0.7517), (1.056, -0.7507, -0.9388), (1.057, -0.7514, -0.6887), (1.056, -0.2503, -0.9395), (1.058, -0.4388, -0.2507), (1.059, -0.06268, -0.2509), (1.057, 0.06263, -0.7522), (1.057, 0.4383, -0.7519), (1.056, 0.2503, -0.9395), (1.057, 0.2505, -0.6894), (1.057, 0.5635, -0.7517), (1.056, 0.9387, -0.7507), (1.056, 0.7507, -0.9388), (1.057, 0.7514, -0.6887), (1.058, 0.5642, -0.2507), (1.056, 0.9395, -0.2503), (1.057, 0.7519, -0.4383), (1.057, 0.7521, -0.1879), (1.059, 0.0627, 0.2508), (1.058, 0.4389, 0.2507), (1.059, 0.2508, 0.06267), (1.058, 0.2508, 0.3134), (1.058, 0.5642, 0.2506), (1.056, 0.9395, 0.2503), (1.056, 0.9387, 0.7507), (1.055, -0.8129, -1.001), (1.055, 1.001, 0.8129), (1.055, -1.001, 0.8129), (1.055, -0.8129, 1.001), (1.055, 0.8129, -1.001), (1.055, 1.001, -0.8129), (1.055, -1.001, -0.8129), (1.055, 0.8129, 1.001), (1.057, 1.108e-05, -0.8147), (1.059, 1.08e-05, 0.1881), (1.056, -0.1877, -1.002), (1.056, 1.002, 0.1877), (1.056, -1.002, 0.1877), (1.056, -0.1877, 1.002), (1.056, 0.1877, -1.002), (1.056, 1.002, -0.1877), (1.056, -1.002, -0.1877), (1.056, 0.1877, 1.002), (1.059, -0.1881, -2.202e-05), (1.059, 0.1881, -2.202e-05), (1.059, 1.089e-05, -0.1882), (1.058, -0.5016, 0.188), (1.058, -0.5015, -0.3134), (1.057, 0.5008, -0.8143), (1.058, 0.5015, -0.3134), (1.058, 0.188, 0.5016), (1.058, 0.5016, 0.188), (1.057, 0.5011, 0.6892), (1.055, -0.688, -1.001), (1.055, 1.001, 0.688), (1.055, -1.001, 0.688), (1.055, -0.688, 1.001), (1.055, 0.688, -1.001), (1.055, 1.001, -0.688), (1.055, -1.001, -0.688), (1.055, 0.688, 1.001), (1.059, 1.078e-05, 0.3135), (1.056, -0.3128, -1.002), (1.056, 1.002, 0.3128), (1.056, -1.002, 0.3128), (1.056, -0.3128, 1.002), (1.056, 0.3128, -1.002), (1.056, 1.002, -0.3128), (1.056, -1.002, -0.3128), (1.056, 0.3128, 1.002), (1.059, -0.3136, -2.202e-05), (1.059, 0.3136, -2.202e-05), (1.059, 1.093e-05, -0.3136), (1.058, -0.3134, 0.5015), (1.058, -0.5015, 0.3133), (1.057, -0.6892, -0.5011), (1.057, -0.501, -0.6892), (1.058, -0.5016, -0.188), (1.057, 0.5011, -0.6892), (1.058, 0.5016, -0.188), (1.058, 0.3134, 0.5015), (1.058, 0.5015, 0.3133), (1.057, 0.5008, 0.8143), (1.056, -0.7507, 0.9387), (1.057, -0.7519, -0.3131), (1.058, 0.1881, -0.2508), (1.058, 0.3135, -0.2508), (1.058, 0.2508, -0.3135), (1.059, 0.2508, -0.06272), (1.056, 0.2503, 0.9394), (1.057, -0.8145, 0.2504), (1.057, -0.6894, 0.2505), (1.057, -0.7518, 0.4383), (1.058, -0.3135, 0.2507), (1.058, -0.1881, 0.2508), (1.058, -0.2508, 0.1881), (1.058, -0.2507, 0.4388), (1.056, -0.2503, 0.9394), (1.057, -0.6887, -0.7514), (1.056, -0.7511, -0.8138), (1.057, -0.7517, -0.5635), (1.057, 0.1879, -0.7521), (1.057, 0.3131, -0.752), (1.057, 0.2504, -0.8145), (1.057, 0.6887, -0.7514), (1.056, 0.8138, -0.7511), (1.056, 0.7511, -0.8138), (1.057, 0.6894, -0.2505), (1.057, 0.8145, -0.2504), (1.057, 0.752, -0.3131), (1.058, 0.1881, 0.2508), (1.058, 0.3135, 0.2507), (1.058, 0.2508, 0.1881), (1.058, 0.2507, 0.4388), (1.056, 0.7507, 0.9387), (1.055, -0.9383, 0.8756), (1.055, -0.8756, 0.9383), (1.057, -0.9396, -0.1252), (1.059, 0.06271, -0.1254), (1.059, 0.1881, -0.1254), (1.059, 0.1254, -0.1881), (1.059, 0.1254, -0.06273), (1.057, 0.1252, 0.9396), (1.056, -0.9393, 0.3754), (1.057, -0.8144, 0.3756), (1.057, -0.877, 0.3129), (1.058, -0.4388, 0.3761), (1.058, -0.3134, 0.3761), (1.058, -0.3761, 0.3134), (1.058, -0.3761, 0.4388), (1.056, -0.3754, 0.9393), (1.056, -0.939, -0.6257), (1.058, -0.4389, -0.1254), (1.058, -0.3762, -0.1881), (1.058, -0.3762, -0.06271), (1.057, 0.6262, -0.689), (1.058, 0.6268, -0.188), (1.058, 0.06269, 0.3762), (1.058, 0.1881, 0.3762), (1.058, 0.1254, 0.3135), (1.058, 0.1254, 0.4389), (1.058, 0.5641, 0.3759), (1.056, 0.6257, 0.939), (1.056, -0.939, 0.6256), (1.056, -0.6256, 0.939), (1.056, -0.9393, -0.3755), (1.057, -0.6893, -0.3758), (1.058, -0.5641, -0.376), (1.057, -0.6266, -0.4385), (1.058, -0.6267, -0.3133), (1.058, 0.06269, -0.3763), (1.058, 0.1881, -0.3762), (1.058, 0.1254, -0.3135), (1.058, 0.4388, -0.3761), (1.058, 0.3761, -0.3134), (1.058, 0.3135, -0.1254), (1.058, 0.4389, -0.1254), (1.058, 0.3762, -0.1881), (1.058, 0.3132, 0.6267), (1.057, 0.4385, 0.6266), (1.058, 0.376, 0.5641), (1.057, 0.3758, 0.6893), (1.057, 0.313, 0.877), (1.057, 0.4381, 0.8768), (1.057, 0.3756, 0.8144), (1.056, 0.3755, 0.9393), (1.057, -0.9396, 0.1251), (1.057, -0.8771, 0.1877), (1.057, -0.6893, 0.3758), (1.058, -0.5641, 0.3759), (1.058, -0.6267, 0.3132), (1.057, -0.6266, 0.4385), (1.058, -0.4389, 0.1253), (1.058, -0.3135, 0.1254), (1.058, -0.3762, 0.06266), (1.058, -0.3762, 0.188), (1.059, -0.1881, 0.1254), (1.059, -0.06269, 0.1254), (1.059, -0.1254, 0.06268), (1.059, -0.1254, 0.1881), (1.058, -0.06267, 0.3762), (1.058, -0.1254, 0.3135), (1.057, -0.1251, 0.9396), (1.055, -0.9383, -0.8757), (1.055, -0.8756, -0.9384), (1.056, -0.6883, -0.8765), (1.056, -0.5632, -0.8767), (1.056, -0.6256, -0.939), (1.056, -0.6259, -0.8141), (1.057, -0.6889, -0.6263), (1.057, -0.5637, -0.6265), (1.057, -0.6262, -0.689), (1.057, -0.6265, -0.5638), (1.056, -0.3754, -0.9394), (1.057, -0.06258, -0.8772), (1.057, -0.1251, -0.9396), (1.058, -0.4388, -0.3761), (1.058, -0.3761, -0.4388), (1.058, -0.3761, -0.3134), (1.059, -0.06269, -0.1254), (1.059, -0.1254, -0.06273), (1.057, 0.0626, -0.8772), (1.057, 0.1878, -0.8771), (1.057, 0.1252, -0.9396), (1.057, 0.1252, -0.8146), (1.057, 0.313, -0.877), (1.057, 0.4381, -0.8769), (1.056, 0.3755, -0.9394), (1.057, 0.3756, -0.8144), (1.057, 0.3758, -0.6893), (1.056, 0.5633, -0.8767), (1.056, 0.6884, -0.8765), (1.056, 0.6257, -0.939), (1.056, 0.626, -0.8141), (1.056, 0.8134, -0.8761), (1.055, 0.9384, -0.8757), (1.055, 0.8756, -0.9384), (1.056, 0.8761, -0.8134), (1.056, 0.939, -0.6257), (1.056, 0.8764, -0.6884), (1.058, 0.5641, -0.376), (1.057, 0.6893, -0.3758), (1.058, 0.6267, -0.3133), (1.057, 0.8144, -0.3756), (1.056, 0.9394, -0.3755), (1.057, 0.8769, -0.4381), (1.057, 0.877, -0.313), (1.057, 0.9396, -0.1252), (1.057, 0.8771, -0.1878), (1.059, 0.06271, 0.1254), (1.059, 0.1881, 0.1254), (1.059, 0.1254, 0.06268), (1.059, 0.1254, 0.1881), (1.058, 0.3135, 0.1254), (1.058, 0.4389, 0.1253), (1.058, 0.3763, 0.06266), (1.058, 0.3762, 0.188), (1.058, 0.3134, 0.3761), (1.058, 0.4388, 0.3761), (1.058, 0.3761, 0.3134), (1.058, 0.3761, 0.4388), (1.057, 0.9396, 0.1251), (1.056, 0.9394, 0.3754), (1.056, 0.939, 0.6256), (1.055, 0.9384, 0.8756), (1.055, 0.8756, 0.9383), (1.055, -0.9381, 0.9381), (1.057, -0.9396, -0.0626), (1.059, 0.06272, -0.06273), (1.057, 0.06259, 0.9396), (1.056, -0.9393, 0.438), (1.058, -0.4387, 0.4387), (1.056, -0.438, 0.9393), (1.056, -0.9391, -0.5631), (1.058, -0.4389, -0.0627), (1.058, 0.06269, 0.4389), (1.058, 0.564, 0.4386), (1.056, 0.5631, 0.9391), (1.056, -0.9388, 0.6881), (1.056, -0.6882, 0.9388), (1.056, -0.9394, -0.3129), (1.057, -0.6893, -0.3132), (1.058, 0.0627, -0.3136), (1.058, 0.3135, -0.3135), (1.056, 0.3129, 0.9394), (1.056, -0.9395, 0.1877), (1.057, -0.6892, 0.4384), (1.058, -0.4389, 0.188), (1.058, -0.1881, 0.1881), (1.056, -0.1877, 0.9395), (1.055, -0.9385, -0.8132), (1.056, -0.6885, -0.8139), (1.057, -0.6891, -0.5637), (1.058, -0.4388, -0.3134), (1.057, 0.06261, -0.8147), (1.057, 0.313, -0.8145), (1.057, 0.5634, -0.8142), (1.056, 0.8136, -0.8136), (1.058, 0.5641, -0.3133), (1.057, 0.8145, -0.313), (1.059, 0.06271, 0.1881), (1.058, 0.3135, 0.188), (1.058, 0.3134, 0.4388), (1.058, 0.5642, 0.188), (1.055, 0.8132, 0.9385), (1.055, -0.9385, 0.8131), (1.055, -0.8132, 0.9385), (1.056, -0.9395, -0.1877), (1.059, 0.06271, -0.1881), (1.058, 0.1881, -0.1881), (1.059, 0.1881, -0.06272), (1.056, 0.1877, 0.9395), (1.056, -0.9394, 0.3129), (1.057, -0.8144, 0.313), (1.058, -0.4388, 0.3134), (1.058, -0.3134, 0.3134), (1.058, -0.3134, 0.4388), (1.056, -0.3129, 0.9394), (1.056, -0.9388, -0.6882), (1.058, -0.4389, -0.1881), (1.058, -0.3135, -0.06271), (1.058, 0.1879, -0.6894), (1.057, 0.5637, -0.6891), (1.057, 0.6888, -0.6888), (1.058, 0.5642, -0.188), (1.058, 0.6894, -0.1879), (1.058, 0.0627, 0.3135), (1.058, 0.1881, 0.3135), (1.058, 0.188, 0.4389), (1.058, 0.5641, 0.3133), (1.056, 0.6882, 0.9388), (1.056, -0.9391, 0.5631), (1.056, -0.5631, 0.9391), (1.056, -0.9393, -0.438), (1.057, -0.6892, -0.4384), (1.058, -0.564, -0.4386), (1.058, -0.5641, -0.3133), (1.058, 0.1881, -0.3135), (1.058, 0.4388, -0.3134), (1.058, 0.3135, -0.1881), (1.058, 0.4389, -0.1881), (1.058, 0.188, 0.5642), (1.058, 0.3133, 0.5641), (1.058, 0.4386, 0.564), (1.057, 0.4384, 0.6892), (1.057, 0.4382, 0.8143), (1.056, 0.438, 0.9393), (1.057, -0.9396, 0.06255), (1.057, -0.8146, 0.1878), (1.057, -0.6893, 0.3131), (1.058, -0.5641, 0.3133), (1.058, -0.564, 0.4386), (1.058, -0.4389, 0.06266), (1.058, -0.3135, 0.06267), (1.058, -0.3135, 0.188), (1.059, -0.1881, 0.06268), (1.059, -0.0627, 0.06269), (1.059, -0.06269, 0.1881), (1.058, -0.1881, 0.3135), (1.058, -0.06268, 0.3135), (1.057, -0.06256, 0.9396), (1.055, -0.9381, -0.9381), (1.055, -0.8132, -0.9386), (1.056, -0.6882, -0.9389), (1.056, -0.5631, -0.9391), (1.057, -0.5634, -0.8142), (1.057, -0.6888, -0.6888), (1.057, -0.5636, -0.6891), (1.057, -0.5639, -0.5639), (1.056, -0.438, -0.9393), (1.056, -0.3129, -0.9394), (1.056, -0.1877, -0.9395), (1.057, -0.06256, -0.9397), (1.057, -0.06259, -0.8147), (1.058, -0.4387, -0.4388), (1.058, -0.06268, -0.3136), (1.059, -0.06269, -0.1881), (1.059, -0.0627, -0.06273), (1.057, 0.06259, -0.9397), (1.056, 0.1877, -0.9395), (1.057, 0.1878, -0.8146), (1.056, 0.3129, -0.9394), (1.056, 0.438, -0.9393), (1.057, 0.4382, -0.8144), (1.057, 0.3132, -0.6894), (1.057, 0.4384, -0.6893), (1.056, 0.5631, -0.9391), (1.056, 0.6882, -0.9389), (1.056, 0.6885, -0.8139), (1.055, 0.8132, -0.9386), (1.055, 0.9381, -0.9381), (1.055, 0.9386, -0.8132), (1.056, 0.9389, -0.6882), (1.056, 0.9391, -0.5631), (1.057, 0.6893, -0.3132), (1.057, 0.8144, -0.4382), (1.056, 0.9393, -0.438), (1.056, 0.9394, -0.3129), (1.057, 0.8146, -0.1878), (1.056, 0.9395, -0.1877), (1.057, 0.9396, -0.0626), (1.059, 0.06272, 0.06269), (1.059, 0.1881, 0.06268), (1.058, 0.1881, 0.1881), (1.058, 0.3136, 0.06267), (1.058, 0.439, 0.06266), (1.058, 0.4389, 0.188), (1.058, 0.3135, 0.3134), (1.058, 0.4388, 0.3134), (1.058, 0.4388, 0.4387), (1.057, 0.9396, 0.06255), (1.056, 0.9395, 0.1877), (1.056, 0.9394, 0.3129), (1.056, 0.9393, 0.438), (1.057, 0.5639, 0.5639), (1.056, 0.9391, 0.5631), (1.056, 0.9389, 0.6881), (1.055, 0.9386, 0.8131), (1.055, 0.9381, 0.9381)], [], [(528, 339, 994, 1194), (13, 235, 866, 660), (68, 297, 938, 721), (290, 591, 1250, 930), (237, 100, 749, 868), (226, 13, 660, 857), (331, 108, 762, 981), (295, 31, 680, 936), (288, 54, 711, 928), (552, 379, 142, 380), (553, 252, 114, 381), (554, 382, 143, 383), (555, 207, 72, 384), (556, 385, 144, 386), (557, 253, 115, 387), (558, 388, 145, 389), (559, 190, 58, 390), (560, 391, 146, 392), (561, 254, 116, 393), (562, 394, 147, 395), (563, 208, 73, 396), (564, 397, 148, 398), (565, 255, 117, 399), (566, 400, 149, 401), (567, 185, 53, 402), (568, 403, 57, 189), (569, 404, 150, 405), (570, 406, 118, 256), (571, 407, 151, 408), (572, 409, 74, 209), (573, 410, 152, 411), (574, 412, 119, 257), (575, 413, 153, 414), (576, 415, 59, 191), (577, 416, 154, 417), (578, 418, 120, 258), (579, 419, 155, 420), (580, 421, 75, 210), (581, 422, 156, 423), (582, 424, 121, 259), (583, 425, 157, 426), (91, 228, 859, 740), (137, 354, 1031, 794), (23, 286, 926, 671), (236, 14, 661, 867), (532, 327, 975, 1199), (273, 611, 1293, 921), (325, 104, 756, 973), (14, 227, 858, 661), (201, 5, 651, 835), (69, 203, 837, 722), (0, 184, 823, 646), (375, 518, 1163, 1068), (260, 529, 1195, 896), (376, 550, 1236, 1077), (6, 202, 836, 652), (187, 55, 712, 825), (336, 111, 768, 988), (542, 332, 984, 1214), (186, 1, 647, 824), (30, 316, 962, 679), (88, 309, 954, 737), (337, 112, 769, 989), (308, 22, 670, 953), (608, 450, 1139, 1290), (310, 89, 738, 955), (17, 239, 871, 664), (432, 158, 806, 1091), (303, 522, 1180, 948), (348, 527, 1188, 1019), (66, 295, 936, 719), (368, 139, 798, 1053), (339, 519, 1166, 994), (521, 290, 930, 1171), (609, 216, 851, 1291), (294, 30, 679, 935), (286, 50, 709, 926), (614, 454, 162, 455), (615, 274, 128, 456), (616, 457, 163, 458), (617, 217, 80, 459), (618, 460, 164, 461), (619, 275, 129, 462), (620, 463, 165, 464), (621, 194, 60, 465), (622, 466, 166, 467), (623, 276, 130, 468), (624, 469, 167, 470), (625, 218, 81, 471), (626, 472, 168, 473), (627, 277, 131, 474), (628, 475, 169, 476), (629, 189, 57, 477), (630, 478, 170, 479), (631, 278, 132, 480), (632, 481, 171, 482), (633, 219, 82, 483), (634, 484, 172, 485), (635, 279, 133, 486), (636, 487, 173, 488), (637, 195, 61, 489), (638, 490, 174, 491), (639, 280, 134, 492), (640, 493, 175, 494), (641, 220, 83, 495), (642, 496, 176, 497), (643, 281, 135, 498), (644, 499, 177, 500), (645, 183, 51, 501), (99, 236, 867, 748), (512, 360, 1041, 1156), (262, 585, 1239, 898), (437, 593, 1253, 1096), (296, 67, 720, 937), (22, 285, 925, 670), (234, 12, 659, 865), (227, 90, 739, 858), (346, 525, 1183, 1013), (526, 347, 1014, 1184), (541, 362, 1046, 1213), (451, 610, 1292, 1140), (206, 16, 663, 843), (52, 287, 927, 710), (12, 225, 856, 659), (345, 502, 1143, 1012), (523, 453, 1142, 1181), (377, 549, 1235, 1078), (125, 266, 903, 778), (37, 324, 970, 687), (510, 358, 1039, 1154), (596, 441, 1116, 1269), (202, 68, 721, 836), (42, 329, 979, 696), (106, 368, 1053, 758), (54, 186, 824, 711), (28, 314, 960, 677), (4, 200, 834, 650), (316, 96, 745, 962), (306, 20, 668, 951), (182, 0, 646, 822), (506, 351, 1027, 1149), (87, 308, 953, 736), (315, 29, 678, 961), (598, 444, 1122, 1272), (302, 77, 730, 947), (21, 307, 952, 669), (161, 443, 1118, 813), (607, 272, 920, 1289), (292, 28, 677, 933), (78, 303, 948, 731), (321, 35, 684, 967), (65, 294, 935, 718), (20, 283, 923, 668), (246, 524, 1182, 881), (433, 590, 1248, 1092), (300, 71, 726, 943), (29, 293, 934, 678), (285, 49, 708, 925), (97, 234, 865, 746), (428, 584, 1238, 1081), (602, 445, 1124, 1277), (284, 21, 669, 924), (233, 11, 658, 864), (225, 88, 737, 856), (551, 204, 841, 1237), (333, 36, 685, 985), (235, 98, 747, 866), (11, 224, 855, 658), (443, 127, 786, 1118), (126, 343, 1002, 782), (361, 513, 1157, 1042), (520, 260, 896, 1167), (584, 427, 1080, 1238), (89, 226, 857, 738), (204, 504, 1146, 841), (531, 342, 998, 1198), (365, 76, 729, 1050), (200, 66, 719, 834), (514, 331, 981, 1158), (517, 374, 1064, 1162), (429, 587, 1242, 1083), (7, 199, 833, 653), (50, 182, 822, 709), (509, 244, 878, 1153), (547, 335, 987, 1225), (248, 39, 689, 883), (67, 201, 835, 720), (181, 3, 649, 821), (95, 315, 961, 744), (369, 545, 1219, 1055), (229, 92, 741, 860), (184, 52, 710, 823), (313, 27, 676, 959), (307, 86, 735, 952), (242, 18, 665, 875), (19, 305, 950, 667), (352, 507, 1150, 1028), (39, 341, 997, 689), (270, 535, 1202, 914), (548, 375, 1068, 1228), (592, 323, 969, 1252), (293, 64, 717, 934), (231, 9, 656, 862), (138, 364, 1048, 797), (48, 284, 924, 707), (96, 233, 864, 745), (9, 222, 853, 656), (250, 38, 688, 890), (27, 291, 932, 676), (265, 592, 1252, 902), (10, 232, 863, 657), (224, 87, 736, 855), (251, 113, 773, 895), (282, 19, 667, 922), (347, 503, 1144, 1014), (223, 10, 657, 854), (77, 214, 849, 730), (511, 246, 881, 1155), (271, 536, 1206, 919), (5, 197, 831, 651), (326, 41, 691, 974), (199, 65, 718, 833), (179, 2, 648, 819), (71, 206, 843, 726), (198, 6, 652, 832), (335, 43, 698, 987), (49, 181, 821, 708), (214, 508, 1152, 849), (3, 180, 820, 649), (93, 313, 959, 742), (305, 84, 733, 950), (613, 452, 1141, 1295), (314, 94, 743, 960), (372, 110, 766, 1061), (505, 205, 842, 1147), (327, 595, 1262, 975), (604, 447, 1131, 1282), (606, 449, 1138, 1288), (85, 306, 951, 734), (356, 534, 1201, 1033), (111, 250, 890, 768), (291, 62, 715, 932), (539, 240, 872, 1209), (264, 589, 1247, 900), (232, 95, 744, 863), (46, 282, 922, 705), (366, 543, 1215, 1051), (8, 230, 861, 655), (86, 223, 854, 735), (63, 292, 933, 716), (354, 530, 1197, 1031), (221, 8, 655, 852), (283, 47, 706, 923), (543, 365, 1050, 1215), (601, 446, 1125, 1276), (323, 101, 751, 969), (64, 198, 832, 717), (249, 544, 1218, 888), (196, 4, 650, 830), (180, 48, 707, 820), (122, 262, 898, 775), (371, 141, 800, 1059), (546, 373, 1063, 1224), (1, 178, 818, 647), (603, 448, 1132, 1281), (103, 435, 1094, 755), (141, 372, 1061, 800), (612, 273, 921, 1294), (515, 366, 1051, 1160), (537, 344, 1011, 1207), (439, 594, 1261, 1106), (605, 193, 827, 1287), (324, 102, 752, 970), (108, 248, 883, 762), (453, 613, 1295, 1142), (45, 268, 910, 702), (320, 34, 683, 966), (329, 107, 761, 979), (430, 588, 1246, 1090), (104, 242, 875, 756), (230, 93, 742, 861), (522, 271, 919, 1180), (84, 221, 852, 733), (266, 521, 1171, 903), (94, 231, 862, 743), (600, 270, 914, 1275), (222, 85, 734, 853), (591, 432, 1091, 1250), (62, 196, 830, 715), (205, 538, 1208, 842), (178, 46, 705, 818), (140, 369, 1055, 799), (197, 63, 716, 831), (435, 159, 807, 1094), (47, 179, 819, 706), (109, 333, 985, 765), (529, 352, 1028, 1195), (268, 533, 1200, 910), (213, 597, 1270, 847), (33, 319, 965, 682), (328, 106, 758, 976), (599, 213, 847, 1273), (516, 371, 1059, 1161), (215, 608, 1290, 850), (527, 334, 986, 1188), (593, 265, 902, 1253), (136, 349, 1020, 792), (519, 378, 1079, 1166), (211, 540, 1210, 844), (304, 42, 696, 949), (341, 123, 776, 997), (351, 528, 1194, 1027), (525, 330, 980, 1183), (183, 552, 380, 51), (0, 182, 552, 183), (182, 50, 379, 552), (379, 553, 381, 142), (50, 286, 553, 379), (286, 23, 252, 553), (252, 554, 383, 114), (23, 309, 554, 252), (309, 88, 382, 554), (382, 555, 384, 143), (88, 225, 555, 382), (225, 12, 207, 555), (207, 556, 386, 72), (12, 234, 556, 207), (234, 97, 385, 556), (385, 557, 387, 144), (97, 317, 557, 385), (317, 31, 253, 557), (253, 558, 389, 115), (31, 295, 558, 253), (295, 66, 388, 558), (388, 559, 390, 145), (66, 200, 559, 388), (200, 4, 190, 559), (190, 560, 392, 58), (4, 196, 560, 190), (196, 62, 391, 560), (391, 561, 393, 146), (62, 291, 561, 391), (291, 27, 254, 561), (254, 562, 395, 116), (27, 313, 562, 254), (313, 93, 394, 562), (394, 563, 396, 147), (93, 230, 563, 394), (230, 8, 208, 563), (208, 564, 398, 73), (8, 221, 564, 208), (221, 84, 397, 564), (397, 565, 399, 148), (84, 305, 565, 397), (305, 19, 255, 565), (255, 566, 401, 117), (19, 282, 566, 255), (282, 46, 400, 566), (400, 567, 402, 149), (46, 178, 567, 400), (178, 1, 185, 567), (181, 568, 189, 3), (49, 405, 568, 181), (405, 150, 403, 568), (285, 569, 405, 49), (22, 256, 569, 285), (256, 118, 404, 569), (308, 570, 256, 22), (87, 408, 570, 308), (408, 151, 406, 570), (224, 571, 408, 87), (11, 209, 571, 224), (209, 74, 407, 571), (233, 572, 209, 11), (96, 411, 572, 233), (411, 152, 409, 572), (316, 573, 411, 96), (30, 257, 573, 316), (257, 119, 410, 573), (294, 574, 257, 30), (65, 414, 574, 294), (414, 153, 412, 574), (199, 575, 414, 65), (7, 191, 575, 199), (191, 59, 413, 575), (203, 576, 191, 7), (69, 417, 576, 203), (417, 154, 415, 576), (298, 577, 417, 69), (34, 258, 577, 298), (258, 120, 416, 577), (320, 578, 258, 34), (100, 420, 578, 320), (420, 155, 418, 578), (237, 579, 420, 100), (15, 210, 579, 237), (210, 75, 419, 579), (228, 580, 210, 15), (91, 423, 580, 228), (423, 156, 421, 580), (312, 581, 423, 91), (26, 259, 581, 312), (259, 121, 422, 581), (289, 582, 259, 26), (55, 426, 582, 289), (426, 157, 424, 582), (187, 583, 426, 55), (2, 188, 583, 187), (188, 56, 425, 583), (301, 541, 1213, 944), (367, 109, 765, 1052), (124, 353, 1030, 777), (611, 451, 1140, 1293), (550, 377, 1078, 1236), (355, 532, 1199, 1032), (440, 596, 1269, 1115), (35, 299, 940, 684), (92, 376, 1077, 741), (105, 326, 974, 757), (518, 337, 989, 1163), (450, 607, 1289, 1139), (364, 542, 1214, 1048), (444, 599, 1273, 1122), (79, 304, 949, 732), (36, 322, 968, 685), (334, 516, 1161, 986), (524, 345, 1012, 1182), (238, 17, 664, 870), (76, 442, 1117, 729), (139, 367, 1052, 798), (158, 433, 1092, 806), (330, 512, 1156, 980), (585, 428, 1081, 1239), (504, 348, 1019, 1146), (433, 158, 431, 590), (357, 509, 1153, 1038), (247, 526, 1184, 882), (610, 215, 850, 1292), (432, 591, 434, 158), (502, 346, 1013, 1143), (362, 514, 1158, 1046), (373, 517, 1162, 1063), (344, 523, 1181, 1011), (549, 251, 895, 1235), (299, 70, 723, 940), (245, 510, 1154, 880), (438, 160, 808, 1097), (338, 37, 687, 993), (535, 356, 1033, 1202), (112, 350, 1021, 769), (240, 506, 1149, 872), (239, 548, 1228, 871), (269, 598, 1272, 913), (102, 238, 870, 752), (442, 161, 813, 1117), (107, 245, 880, 761), (41, 301, 944, 691), (359, 511, 1155, 1040), (100, 320, 966, 749), (590, 264, 900, 1248), (101, 363, 1047, 751), (441, 126, 782, 1116), (536, 357, 1038, 1206), (378, 551, 1237, 1079), (216, 79, 732, 851), (261, 40, 690, 897), (160, 437, 1096, 808), (427, 520, 1167, 1080), (193, 602, 1277, 827), (43, 336, 988, 698), (353, 137, 794, 1030), (267, 531, 1198, 906), (374, 547, 1225, 1064), (263, 44, 700, 899), (70, 438, 1097, 723), (349, 505, 1147, 1020), (513, 247, 882, 1157), (545, 249, 888, 1219), (534, 328, 976, 1201), (360, 539, 1209, 1041), (587, 261, 897, 1242), (272, 606, 1288, 920), (98, 318, 964, 747), (18, 241, 874, 665), (44, 340, 996, 700), (16, 243, 876, 663), (319, 99, 748, 965), (363, 138, 797, 1047), (507, 211, 844, 1150), (26, 312, 957, 674), (530, 321, 967, 1197), (342, 125, 778, 998), (445, 601, 1276, 1124), (123, 263, 899, 776), (503, 192, 826, 1144), (508, 229, 860, 1152), (40, 325, 973, 690), (34, 298, 939, 683), (358, 537, 1207, 1039), (212, 586, 1241, 845), (322, 603, 1281, 968), (289, 26, 674, 929), (159, 436, 1095, 807), (452, 612, 1294, 1141), (370, 140, 799, 1058), (447, 78, 731, 1131), (586, 429, 1083, 1241), (448, 604, 1282, 1132), (449, 605, 1287, 1138), (241, 103, 755, 874), (595, 439, 1106, 1262), (318, 32, 681, 964), (243, 105, 757, 876), (24, 310, 955, 672), (317, 97, 746, 963), (589, 430, 1090, 1247), (312, 91, 740, 957), (343, 45, 702, 1002), (446, 600, 1275, 1125), (311, 25, 673, 956), (32, 296, 937, 681), (538, 359, 1040, 1208), (298, 69, 722, 939), (287, 24, 672, 927), (297, 33, 682, 938), (55, 289, 929, 712), (436, 124, 777, 1095), (15, 237, 868, 662), (25, 288, 928, 673), (110, 370, 1058, 766), (533, 355, 1032, 1200), (192, 546, 1224, 826), (597, 440, 1115, 1270), (228, 15, 662, 859), (544, 302, 947, 1218), (332, 515, 1160, 984), (594, 267, 906, 1261), (203, 7, 653, 837), (127, 269, 913, 786), (2, 187, 825, 648), (588, 212, 845, 1246), (31, 317, 963, 680), (90, 311, 956, 739), (113, 338, 993, 773), (340, 122, 775, 996), (309, 23, 671, 954), (38, 300, 943, 688), (350, 136, 792, 1021), (540, 361, 1042, 1210), (244, 609, 1291, 878), (185, 614, 455, 53), (1, 186, 614, 185), (186, 54, 454, 614), (454, 615, 456, 162), (54, 288, 615, 454), (288, 25, 274, 615), (274, 616, 458, 128), (25, 311, 616, 274), (311, 90, 457, 616), (457, 617, 459, 163), (90, 227, 617, 457), (227, 14, 217, 617), (217, 618, 461, 80), (14, 236, 618, 217), (236, 99, 460, 618), (460, 619, 462, 164), (99, 319, 619, 460), (319, 33, 275, 619), (275, 620, 464, 129), (33, 297, 620, 275), (297, 68, 463, 620), (463, 621, 465, 165), (68, 202, 621, 463), (202, 6, 194, 621), (194, 622, 467, 60), (6, 198, 622, 194), (198, 64, 466, 622), (466, 623, 468, 166), (64, 293, 623, 466), (293, 29, 276, 623), (276, 624, 470, 130), (29, 315, 624, 276), (315, 95, 469, 624), (469, 625, 471, 167), (95, 232, 625, 469), (232, 10, 218, 625), (218, 626, 473, 81), (10, 223, 626, 218), (223, 86, 472, 626), (472, 627, 474, 168), (86, 307, 627, 472), (307, 21, 277, 627), (277, 628, 476, 131), (21, 284, 628, 277), (284, 48, 475, 628), (475, 629, 477, 169), (48, 180, 629, 475), (180, 3, 189, 629), (188, 630, 479, 56), (2, 179, 630, 188), (179, 47, 478, 630), (478, 631, 480, 170), (47, 283, 631, 478), (283, 20, 278, 631), (278, 632, 482, 132), (20, 306, 632, 278), (306, 85, 481, 632), (481, 633, 483, 171), (85, 222, 633, 481), (222, 9, 219, 633), (219, 634, 485, 82), (9, 231, 634, 219), (231, 94, 484, 634), (484, 635, 486, 172), (94, 314, 635, 484), (314, 28, 279, 635), (279, 636, 488, 133), (28, 292, 636, 279), (292, 63, 487, 636), (487, 637, 489, 173), (63, 197, 637, 487), (197, 5, 195, 637), (195, 638, 491, 61), (5, 201, 638, 195), (201, 67, 490, 638), (490, 639, 492, 174), (67, 296, 639, 490), (296, 32, 280, 639), (280, 640, 494, 134), (32, 318, 640, 280), (318, 98, 493, 640), (493, 641, 495, 175), (98, 235, 641, 493), (235, 13, 220, 641), (220, 642, 497, 83), (13, 226, 642, 220), (226, 89, 496, 642), (496, 643, 498, 176), (89, 310, 643, 496), (310, 24, 281, 643), (380, 142, 381, 114, 383, 143, 384, 72, 386, 144, 387, 115, 389, 145, 390, 58, 392, 146, 393, 116, 395, 147, 396, 73, 398, 148, 399, 117, 401, 149, 402, 53, 455, 162, 456, 128, 458, 163, 459, 80, 461, 164, 462, 129, 464, 165, 465, 60, 467, 166, 468, 130, 470, 167, 471, 81, 473, 168, 474, 131, 476, 169, 477, 57, 403, 150, 404, 118, 406, 151, 407, 74, 409, 152, 410, 119, 412, 153, 413, 59, 415, 154, 416, 120, 418, 155, 419, 75, 421, 156, 422, 121, 424, 157, 425, 56, 479, 170, 480, 132, 482, 171, 483, 82, 485, 172, 486, 133, 488, 173, 489, 61, 491, 174, 492, 134, 494, 175, 495, 83, 497, 176, 498, 135, 500, 177, 501, 51), (281, 644, 500, 135), (24, 287, 644, 281), (287, 52, 499, 644), (499, 645, 501, 177), (52, 184, 645, 499), (184, 0, 183, 645), (1143, 821, 649, 820), (1144, 826, 652, 836), (1145, 839, 654, 840), (1146, 837, 653, 841), (1147, 842, 657, 863), (1148, 870, 664, 871), (1149, 864, 658, 872), (1150, 844, 661, 858), (1151, 869, 663, 876), (1153, 878, 666, 879), (1154, 859, 662, 880), (1155, 881, 669, 952), (1156, 953, 670, 980), (1157, 882, 682, 965), (1159, 884, 686, 969), (1160, 983, 697, 984), (1161, 966, 683, 986), (1162, 889, 678, 934), (1164, 892, 688, 943), (1165, 991, 699, 992), (1166, 935, 679, 994), (1167, 896, 673, 928), (1168, 995, 700, 996), (1169, 972, 689, 997), (1170, 901, 691, 944), (1172, 999, 701, 1000), (1173, 907, 692, 945), (1174, 1002, 702, 1003), (1175, 911, 693, 946), (1176, 1005, 703, 1006), (1177, 915, 675, 931), (1178, 1008, 704, 1009), (1179, 977, 694, 1010), (1180, 919, 695, 948), (1181, 929, 674, 1011), (1182, 1012, 707, 924), (1183, 925, 708, 1013), (1184, 1014, 721, 938), (1185, 1015, 725, 942), (1186, 1016, 791, 1017), (1187, 941, 724, 1018), (1188, 939, 722, 1019), (1189, 1020, 744, 961), (1190, 1021, 792, 1022), (1191, 1023, 753, 971), (1192, 1024, 793, 1025), (1193, 970, 752, 1026), (1194, 962, 745, 1027), (1195, 1028, 739, 956), (1196, 1029, 757, 974), (1197, 967, 750, 1031), (1203, 1034, 741, 958), (1204, 1035, 795, 1036), (1205, 947, 730, 1037), (1206, 1038, 760, 978), (1207, 957, 740, 1039), (1208, 1040, 735, 854), (1209, 855, 736, 1041), (1210, 1042, 748, 867), (1211, 1043, 762, 883), (1212, 1044, 796, 1045), (1214, 982, 763, 1049), (1215, 885, 764, 1051), (1216, 1052, 765, 886), (1217, 1053, 798, 1054), (1220, 1056, 799, 1057), (1221, 887, 766, 1058), (1222, 1060, 800, 1061), (1223, 868, 749, 1062), (1224, 1063, 717, 832), (1225, 987, 767, 1064), (1226, 1065, 769, 891), (1227, 1066, 801, 1067), (1229, 1069, 726, 843), (1230, 1070, 802, 1071), (1231, 990, 770, 1072), (1232, 1073, 772, 894), (1233, 1074, 803, 1075), (1234, 893, 771, 1076), (1237, 833, 718, 1079), (1238, 1080, 711, 824), (1240, 1082, 775, 898), (1241, 1083, 804, 1084), (1242, 897, 774, 1085), (1243, 1086, 776, 899), (1244, 1087, 805, 1088), (1245, 873, 754, 1089), (1249, 1091, 806, 1092), (1251, 1093, 727, 846), (1254, 838, 723, 1097), (1255, 1098, 713, 828), (1256, 1099, 809, 1100), (1257, 998, 778, 1101), (1258, 1102, 780, 905), (1259, 1103, 810, 1104), (1260, 904, 779, 1105), (1263, 1107, 728, 848), (1264, 1108, 811, 1109), (1265, 1001, 781, 1110), (1266, 1111, 783, 909), (1267, 1112, 812, 1113), (1268, 908, 782, 1114), (1271, 1004, 784, 1119), (1272, 1120, 786, 913), (1273, 1121, 814, 1122), (1274, 912, 785, 1123), (1278, 1126, 714, 829), (1279, 1127, 815, 1128), (1280, 1007, 787, 1129), (1281, 1130, 789, 917), (1282, 1131, 816, 1132), (1283, 916, 788, 1133), (1284, 1134, 790, 918), (1285, 1135, 817, 1136), (1286, 877, 759, 1137), (1295, 825, 712, 1142), (1012, 1143, 820, 707), (1013, 708, 821, 1143), (1014, 1144, 836, 721), (1015, 1145, 840, 725), (791, 1018, 1145, 1015), (1018, 724, 839, 1145), (1019, 722, 837, 1146), (1020, 1147, 863, 744), (1023, 1148, 871, 753), (793, 1026, 1148, 1023), (1026, 752, 870, 1148), (1027, 745, 864, 1149), (1028, 1150, 858, 739), (1029, 1151, 876, 757), (794, 1031, 1151, 1029), (1031, 750, 869, 1151), (1034, 1152, 860, 741), (795, 1037, 1152, 1034), (1037, 730, 849, 1152), (1038, 1153, 879, 760), (1039, 740, 859, 1154), (1040, 1155, 952, 735), (1041, 736, 953, 1156), (1042, 1157, 965, 748), (1043, 1158, 981, 762), (796, 1046, 1158, 1043), (1047, 1159, 969, 751), (797, 1049, 1159, 1047), (1049, 763, 884, 1159), (1051, 764, 983, 1160), (800, 1062, 1161, 1059), (1062, 749, 966, 1161), (1063, 1162, 934, 717), (1064, 767, 889, 1162), (1065, 1163, 989, 769), (801, 1068, 1163, 1065), (1069, 1164, 943, 726), (802, 1072, 1164, 1069), (1072, 770, 892, 1164), (1073, 1165, 992, 772), (803, 1076, 1165, 1073), (1076, 771, 991, 1165), (1079, 718, 935, 1166), (1080, 1167, 928, 711), (1082, 1168, 996, 775), (804, 1085, 1168, 1082), (1085, 774, 995, 1168), (1086, 1169, 997, 776), (805, 1089, 1169, 1086), (1089, 754, 972, 1169), (1093, 1170, 944, 727), (807, 1095, 1170, 1093), (1095, 777, 901, 1170), (1098, 1171, 930, 713), (809, 1101, 1171, 1098), (1101, 778, 903, 1171), (1102, 1172, 1000, 780), (810, 1105, 1172, 1102), (1105, 779, 999, 1172), (1107, 1173, 945, 728), (811, 1110, 1173, 1107), (1110, 781, 907, 1173), (1111, 1174, 1003, 783), (812, 1114, 1174, 1111), (1114, 782, 1002, 1174), (1117, 1175, 946, 729), (813, 1119, 1175, 1117), (1119, 784, 911, 1175), (1120, 1176, 1006, 786), (814, 1123, 1176, 1120), (1123, 785, 1005, 1176), (1126, 1177, 931, 714), (815, 1129, 1177, 1126), (1129, 787, 915, 1177), (1130, 1178, 1009, 789), (816, 1133, 1178, 1130), (1133, 788, 1008, 1178), (1134, 1179, 1010, 790), (817, 1137, 1179, 1134), (1137, 759, 977, 1179), (1142, 712, 929, 1181), (881, 1182, 924, 669), (980, 670, 925, 1183), (882, 1184, 938, 682), (884, 1185, 942, 686), (763, 1017, 1185, 884), (1017, 791, 1015, 1185), (982, 1186, 1017, 763), (697, 886, 1186, 982), (886, 765, 1016, 1186), (1016, 1187, 1018, 791), (765, 985, 1187, 1016), (985, 685, 941, 1187), (986, 683, 939, 1188), (889, 1189, 961, 678), (767, 1022, 1189, 889), (1022, 792, 1020, 1189), (987, 1190, 1022, 767), (698, 891, 1190, 987), (891, 769, 1021, 1190), (892, 1191, 971, 688), (770, 1025, 1191, 892), (1025, 793, 1023, 1191), (990, 1192, 1025, 770), (699, 895, 1192, 990), (895, 773, 1024, 1192), (1024, 1193, 1026, 793), (773, 993, 1193, 1024), (993, 687, 970, 1193), (994, 679, 962, 1194), (896, 1195, 956, 673), (901, 1196, 974, 691), (777, 1030, 1196, 901), (1030, 794, 1029, 1196), (701, 906, 1198, 998), (907, 1199, 975, 692), (781, 1032, 1199, 907), (1001, 1200, 1032, 781), (702, 910, 1200, 1001), (911, 1201, 976, 693), (784, 1033, 1201, 911), (1004, 1202, 1033, 784), (703, 914, 1202, 1004), (915, 1203, 958, 675), (787, 1036, 1203, 915), (1036, 795, 1034, 1203), (1007, 1204, 1036, 787), (704, 918, 1204, 1007), (918, 790, 1035, 1204), (1035, 1205, 1037, 795), (790, 1010, 1205, 1035), (1010, 694, 947, 1205), (919, 1206, 978, 695), (1011, 674, 957, 1207), (842, 1208, 854, 657), (872, 658, 855, 1209), (844, 1210, 867, 661), (972, 1211, 883, 689), (754, 1045, 1211, 972), (1045, 796, 1043, 1211), (873, 1212, 1045, 754), (665, 846, 1212, 873), (846, 727, 1044, 1212), (1044, 1213, 1046, 796), (727, 944, 1213, 1044), (1048, 1214, 1049, 797), (984, 697, 982, 1214), (729, 946, 1215, 1050), (946, 693, 885, 1215), (983, 1216, 886, 697), (764, 1054, 1216, 983), (1054, 798, 1052, 1216), (885, 1217, 1054, 764), (693, 976, 1217, 885), (976, 758, 1053, 1217), (694, 888, 1218, 947), (977, 1219, 888, 694), (759, 1057, 1219, 977), (1057, 799, 1055, 1219), (877, 1220, 1057, 759), (666, 851, 1220, 877), (851, 732, 1056, 1220), (1056, 1221, 1058, 799), (732, 949, 1221, 1056), (949, 696, 887, 1221), (887, 1222, 1061, 766), (696, 979, 1222, 887), (979, 761, 1060, 1222), (1060, 1223, 1062, 800), (761, 880, 1223, 1060), (880, 662, 868, 1223), (826, 1224, 832, 652), (988, 1226, 891, 698), (768, 1067, 1226, 988), (1067, 801, 1065, 1226), (890, 1227, 1067, 768), (688, 971, 1227, 890), (971, 753, 1066, 1227), (1066, 1228, 1068, 801), (753, 871, 1228, 1066), (869, 1229, 843, 663), (750, 1071, 1229, 869), (1071, 802, 1069, 1229), (967, 1230, 1071, 750), (684, 894, 1230, 967), (894, 772, 1070, 1230), (1070, 1231, 1072, 802), (772, 992, 1231, 1070), (992, 699, 990, 1231), (940, 1232, 894, 684), (723, 1075, 1232, 940), (1075, 803, 1073, 1232), (838, 1233, 1075, 723), (654, 829, 1233, 838), (829, 714, 1074, 1233), (1074, 1234, 1076, 803), (714, 931, 1234, 1074), (931, 675, 893, 1234), (991, 1235, 895, 699), (771, 1078, 1235, 991), (893, 1236, 1078, 771), (675, 958, 1236, 893), (958, 741, 1077, 1236), (841, 653, 833, 1237), (818, 1238, 824, 647), (705, 1081, 1238, 818), (922, 1239, 1081, 705), (667, 898, 1239, 922), (950, 1240, 898, 667), (733, 1084, 1240, 950), (1084, 804, 1082, 1240), (852, 1241, 1084, 733), (655, 845, 1241, 852), (1083, 1242, 1085, 804), (995, 1243, 899, 700), (774, 1088, 1243, 995), (1088, 805, 1086, 1243), (897, 1244, 1088, 774), (690, 973, 1244, 897), (973, 756, 1087, 1244), (1087, 1245, 1089, 805), (756, 875, 1245, 1087), (875, 665, 873, 1245), (861, 1246, 845, 655), (742, 1090, 1246, 861), (959, 1247, 1090, 742), (676, 900, 1247, 959), (932, 1248, 900, 676), (715, 1092, 1248, 932), (830, 1249, 1092, 715), (650, 828, 1249, 830), (828, 713, 1091, 1249), (713, 930, 1250, 1091), (874, 1251, 846, 665), (755, 1094, 1251, 874), (1094, 807, 1093, 1251), (969, 686, 902, 1252), (686, 942, 1253, 902), (942, 725, 1096, 1253), (1096, 1254, 1097, 808), (725, 840, 1254, 1096), (840, 654, 838, 1254), (834, 1255, 828, 650), (719, 1100, 1255, 834), (1100, 809, 1098, 1255), (936, 1256, 1100, 719), (680, 905, 1256, 936), (905, 780, 1099, 1256), (1099, 1257, 1101, 809), (780, 1000, 1257, 1099), (1000, 701, 998, 1257), (963, 1258, 905, 680), (746, 1104, 1258, 963), (1104, 810, 1102, 1258), (865, 1259, 1104, 746), (659, 848, 1259, 865), (848, 728, 1103, 1259), (1103, 1260, 1105, 810), (728, 945, 1260, 1103), (945, 692, 904, 1260), (999, 1261, 906, 701), (779, 1106, 1261, 999), (904, 1262, 1106, 779), (692, 975, 1262, 904), (856, 1263, 848, 659), (737, 1109, 1263, 856), (1109, 811, 1107, 1263), (954, 1264, 1109, 737), (671, 909, 1264, 954), (909, 783, 1108, 1264), (1108, 1265, 1110, 811), (783, 1003, 1265, 1108), (1003, 702, 1001, 1265), (926, 1266, 909, 671), (709, 1113, 1266, 926), (1113, 812, 1111, 1266), (822, 1267, 1113, 709), (646, 823, 1267, 822), (823, 710, 1112, 1267), (1112, 1268, 1114, 812), (710, 927, 1268, 1112), (927, 672, 908, 1268), (908, 1269, 1116, 782), (672, 955, 1269, 908), (955, 738, 1115, 1269), (738, 857, 1270, 1115), (857, 660, 847, 1270), (1118, 1271, 1119, 813), (786, 1006, 1271, 1118), (1006, 703, 1004, 1271), (1122, 814, 1120, 1272), (660, 866, 1273, 847), (866, 747, 1121, 1273), (1121, 1274, 1123, 814), (747, 964, 1274, 1121), (964, 681, 912, 1274), (1005, 1275, 914, 703), (785, 1125, 1275, 1005), (912, 1276, 1125, 785), (681, 937, 1276, 912), (937, 720, 1124, 1276), (720, 835, 1277, 1124), (835, 651, 827, 1277), (839, 1278, 829, 654), (724, 1128, 1278, 839), (1128, 815, 1126, 1278), (941, 1279, 1128, 724), (685, 917, 1279, 941), (917, 789, 1127, 1279), (1127, 1280, 1129, 815), (789, 1009, 1280, 1127), (1009, 704, 1007, 1280), (968, 1281, 917, 685), (1132, 816, 1130, 1281), (1131, 1283, 1133, 816), (731, 948, 1283, 1131), (948, 695, 916, 1283), (1008, 1284, 918, 704), (788, 1136, 1284, 1008), (1136, 817, 1134, 1284), (916, 1285, 1136, 788), (695, 978, 1285, 916), (978, 760, 1135, 1285), (1135, 1286, 1137, 817), (760, 879, 1286, 1135), (879, 666, 877, 1286), (651, 831, 1287, 827), (831, 716, 1138, 1287), (716, 933, 1288, 1138), (933, 677, 920, 1288), (677, 960, 1289, 920), (960, 743, 1139, 1289), (743, 862, 1290, 1139), (862, 656, 850, 1290), (878, 1291, 851, 666), (656, 853, 1292, 850), (853, 734, 1140, 1292), (734, 951, 1293, 1140), (951, 668, 921, 1293), (668, 923, 1294, 921), (923, 706, 1141, 1294), (706, 819, 1295, 1141), (819, 648, 825, 1295)])
me_cube.materials.append(mat_redmars)
me_cube.use_remesh_preserve_volume = False
me_cube.use_remesh_preserve_attributes = False
me_cube.use_mirror_vertex_groups = False
me_cube.update()

# ---- objects
ob_sojourneymap = bpy.data.objects.new('SojourneyMap', me_cube_008)
ob_opportunitymap = bpy.data.objects.new('OpportunityMap', me_cube_007)
ob_spiritmap = bpy.data.objects.new('SpiritMap', me_cube_006)
ob_curiositymap = bpy.data.objects.new('CuriosityMap', me_cube_005)
ob_sojourner = bpy.data.objects.new('Sojourner', me_cube_004)
ob_spirit = bpy.data.objects.new('Spirit', me_cube_003)
ob_opportunity = bpy.data.objects.new('Opportunity', me_cube_002)
ob_curiosity_001 = bpy.data.objects.new('Curiosity.001', me_cube_001)
ob_map = bpy.data.objects.new('Map', me_cube)
ob_lamp = bpy.data.objects.new('Lamp', light_lamp)
ob_camera = bpy.data.objects.new('Camera', cam_camera)

# ---- transforms, parenting, visibility, modifiers, constraints
ob_sojourneymap.location = (0.0, 0.0, 0.0)
ob_sojourneymap.scale = (1.0, 1.597, 1.0)
ob_sojourneymap.lock_rotations_4d = False
ob_sojourneymap.empty_display_type = 'ARROWS'
ob_sojourneymap.lineart.crease_threshold = 0.0
ob_opportunitymap.location = (0.0, 0.0, 0.0)
ob_opportunitymap.scale = (1.0, 1.597, 1.0)
ob_opportunitymap.lock_rotations_4d = False
ob_opportunitymap.empty_display_type = 'ARROWS'
ob_opportunitymap.lineart.crease_threshold = 0.0
ob_spiritmap.location = (0.0, 0.0, 0.0)
ob_spiritmap.scale = (1.0, 1.597, 1.0)
ob_spiritmap.lock_rotations_4d = False
ob_spiritmap.empty_display_type = 'ARROWS'
ob_spiritmap.lineart.crease_threshold = 0.0
ob_curiositymap.location = (0.0, 0.0, 0.0)
ob_curiositymap.scale = (1.0, 1.597, 1.0)
ob_curiositymap.lock_rotations_4d = False
ob_curiositymap.empty_display_type = 'ARROWS'
ob_curiositymap.lineart.crease_threshold = 0.0
ob_sojourner.location = (1.026, -0.1666, 0.647)
ob_sojourner.scale = (-0.02194, -0.02194, -0.02194)
ob_sojourner.lineart.crease_threshold = 0.0
ob_spirit.location = (1.026, -0.1666, -0.5533)
ob_spirit.scale = (-0.02194, -0.02194, -0.02194)
ob_spirit.lineart.crease_threshold = 0.0
ob_opportunity.location = (1.026, 1.09, 0.0)
ob_opportunity.scale = (-0.02194, -0.02194, -0.02194)
ob_opportunity.lineart.crease_threshold = 0.0
ob_curiosity_001.location = (1.026, -1.056, 0.0)
ob_curiosity_001.scale = (-0.02194, -0.02194, -0.02194)
ob_curiosity_001.lineart.crease_threshold = 0.0
ob_map.location = (0.0, 0.0, 0.0)
ob_map.scale = (1.0, 1.597, 1.0)
ob_map.lock_rotations_4d = False
ob_map.empty_display_type = 'ARROWS'
ob_map.lineart.crease_threshold = 0.0
ob_lamp.location = (4.076, 1.005, 5.904)
ob_lamp.rotation_euler = (0.6503, 0.05522, 1.866)
ob_lamp.lock_rotations_4d = False
ob_lamp.empty_display_type = 'ARROWS'
ob_lamp.color = (0.0, 0.0, 0.0, 0.0)
ob_lamp.lineart.crease_threshold = 0.0
ob_camera.location = (7.481, -6.508, 5.344)
ob_camera.rotation_euler = (1.109, 0.01082, 0.8149)
ob_camera.lock_rotations_4d = False
ob_camera.empty_display_type = 'ARROWS'
ob_camera.color = (0.0, 0.0, 0.0, 0.0)
ob_camera.display_type = 'WIRE'
ob_camera.lineart.crease_threshold = 0.0

# ---- collection membership
col_collection_1.objects.link(ob_sojourneymap)
col_collection_1.objects.link(ob_opportunitymap)
col_collection_1.objects.link(ob_spiritmap)
col_collection_1.objects.link(ob_curiositymap)
col_collection_1.objects.link(ob_sojourner)
col_collection_1.objects.link(ob_spirit)
col_collection_1.objects.link(ob_opportunity)
col_collection_1.objects.link(ob_curiosity_001)
col_collection_1.objects.link(ob_map)
col_collection_1.objects.link(ob_lamp)
col_collection_1.objects.link(ob_camera)

# ---- scene / render settings (as saved in the file)
scene.camera = ob_camera
scene.frame_start = 1; scene.frame_end = 250; scene.frame_set(1)
scene.render.engine = 'BLENDER_EEVEE_NEXT'
scene.render.image_settings.compression = 90
scene.render.resolution_percentage = 50
scene.render.dither_intensity = 0.0
scene.cycles.use_denoising = False
scene.cycles.samples = 10
scene.cycles.sampling_pattern = 'TABULATED_SOBOL'
scene.cycles.light_sampling_threshold = 0.0
scene.cycles.use_adaptive_sampling = False
scene.cycles.use_light_tree = False
scene.cycles.blur_glossy = 0.0
scene.cycles.volume_bounces = 1
scene.cycles.pixel_filter_type = 'GAUSSIAN'
scene.cycles.sample_clamp_indirect = 0.0
scene.view_settings.view_transform = 'Standard'
bpy.context.view_layer.update()
